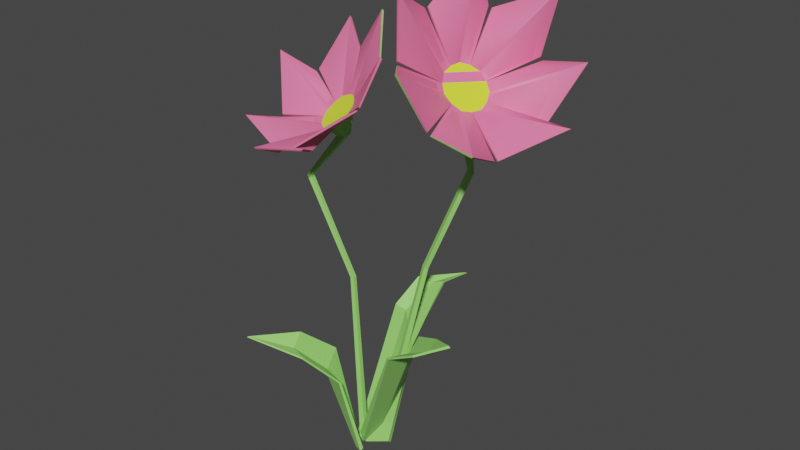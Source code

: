 # Source: FlowerPink.blend  (saved by Blender 3.1.7; exported with 4.5.12 LTS)
import bpy
from mathutils import Matrix  # noqa: F401  (used for matrix-valued properties, if any)

bpy.ops.wm.read_factory_settings(use_empty=True)
scene = bpy.context.scene
scene.name = 'Scene'

# ---- collections
col_collection = bpy.data.collections.new('Collection'); scene.collection.children.link(col_collection)

# ---- materials (node trees are filled in below, after node groups)
mat_material = bpy.data.materials.new('Material')
mat_material.alpha_threshold = 0.0
mat_material.use_transparent_shadow = False
mat_material.line_color = (0.0, 0.0, 0.0, 1.0)
mat_material_001 = bpy.data.materials.new('Material.001')
mat_material_001.use_transparent_shadow = False
mat_material_002 = bpy.data.materials.new('Material.002')
mat_material_002.use_transparent_shadow = False

# ---- material node trees
mat_material.use_nodes = True; mat_material.node_tree.nodes.clear()
_N = mat_material.node_tree.nodes; _L = mat_material.node_tree.links
n0 = _N.new('ShaderNodeOutputMaterial'); n0.name = 'Material Output'; n0.location = (300, 300)
n1 = _N.new('ShaderNodeBsdfPrincipled'); n1.name = 'Principled BSDF'; n1.location = (10, 300)
n1.distribution = 'GGX'
n1.subsurface_method = 'RANDOM_WALK_SKIN'
n1.inputs[0].default_value = (0.3418, 0.8, 0.1747, 1.0)
n1.inputs[2].default_value = 0.4
n1.inputs[3].default_value = 1.45
n1.inputs[27].default_value = (0.0, 0.0, 0.0, 1.0)
n1.inputs[28].default_value = 1.0
_L.new(n1.outputs[0], n0.inputs[0])
n0.is_active_output = True
mat_material_001.use_nodes = True; mat_material_001.node_tree.nodes.clear()
_N = mat_material_001.node_tree.nodes; _L = mat_material_001.node_tree.links
n0 = _N.new('ShaderNodeBsdfPrincipled'); n0.name = 'Principled BSDF'; n0.location = (10, 300)
n0.distribution = 'GGX'
n0.subsurface_method = 'RANDOM_WALK_SKIN'
n0.inputs[0].default_value = (0.7441, 1.0, 0.04449, 1.0)
n0.inputs[3].default_value = 1.45
n0.inputs[27].default_value = (0.0, 0.0, 0.0, 1.0)
n0.inputs[28].default_value = 1.0
n1 = _N.new('ShaderNodeOutputMaterial'); n1.name = 'Material Output'; n1.location = (300, 300)
_L.new(n0.outputs[0], n1.inputs[0])
n1.is_active_output = True
mat_material_002.use_nodes = True; mat_material_002.node_tree.nodes.clear()
_N = mat_material_002.node_tree.nodes; _L = mat_material_002.node_tree.links
n0 = _N.new('ShaderNodeOutputMaterial'); n0.name = 'Material Output'; n0.location = (300, 300)
n1 = _N.new('ShaderNodeBsdfPrincipled'); n1.name = 'Principled BSDF'; n1.location = (10, 300)
n1.distribution = 'GGX'
n1.subsurface_method = 'RANDOM_WALK_SKIN'
n1.inputs[0].default_value = (1.0, 0.1909, 0.3836, 1.0)
n1.inputs[3].default_value = 1.45
n1.inputs[27].default_value = (0.0, 0.0, 0.0, 1.0)
n1.inputs[28].default_value = 1.0
_L.new(n1.outputs[0], n0.inputs[0])
n0.is_active_output = True

# ---- world
world_world = bpy.data.worlds.new('World'); scene.world = world_world
world_world.use_nodes = True; world_world.node_tree.nodes.clear()
_N = world_world.node_tree.nodes; _L = world_world.node_tree.links
n0 = _N.new('ShaderNodeOutputWorld'); n0.name = 'World Output'; n0.location = (300, 300)
n1 = _N.new('ShaderNodeBackground'); n1.name = 'Background'; n1.location = (10, 300)
n1.inputs[0].default_value = (0.05088, 0.05088, 0.05088, 1.0)
_L.new(n1.outputs[0], n0.inputs[0])
n0.is_active_output = True
world_world.color = (0.05088, 0.05088, 0.05088)
world_world.use_sun_shadow = False
world_world.sun_shadow_jitter_overblur = 0.0

# ---- meshes
me_scene = bpy.data.meshes.new('Scene')
me_scene.from_pydata([(-0.2556, -0.5925, 1.705), (-0.1196, -0.3761, 1.519), (-6.304, 10.09, 7.131), (-6.181, 10.16, 7.03), (-1.585, -0.5925, 0.6791), (-1.439, -0.3761, 0.5003), (-1.035, -0.7694, 1.341), (-0.893, -0.5508, 1.157), (-2.696, 8.722, 5.18), (-1.061, 6.132, 3.036), (-0.9404, 6.199, 2.927), (-2.594, 8.777, 5.068), (-3.374, 7.256, 1.041), (-4.452, 9.558, 3.669), (-4.327, 9.625, 3.579), (-3.25, 7.328, 0.9424), (-3.93, 8.937, 4.729), (-2.738, 6.386, 2.472), (-4.062, 8.841, 4.818), (-2.861, 6.305, 2.566), (-0.7586, -0.4116, -2.191), (-1.164, -0.02701, -2.176), (9.495, 13.91, 3.398), (9.357, 14.04, 3.398), (-0.7586, -0.4116, 0.8243), (-1.164, -0.02701, 0.8175), (-0.5447, -0.6709, -0.7446), (-0.9631, -0.2782, -0.7446), (7.255, 12.78, 1.805), (4.885, 11.45, 0.7805), (4.758, 11.57, 0.7943), (7.119, 12.86, 1.832), (4.877, 11.45, 4.286), (7.237, 12.75, 4.462), (7.124, 12.86, 4.459), (4.759, 11.57, 4.293), (7.41, 12.52, 3.001), (5.088, 11.08, 2.346), (7.521, 12.36, 3.011), (5.218, 10.95, 2.348), (-2.164, -0.8949, -0.4477), (-2.094, -0.5682, -0.1066), (2.022, 11.67, -8.54), (2.045, 11.79, -8.407), (0.6035, -0.8949, -0.9348), (0.6539, -0.5682, -0.5902), (-0.7825, -0.9521, 0.1498), (-0.7215, -0.622, 0.4963), (-0.3457, 11.77, -5.537), (-1.123, 9.847, -3.744), (-1.082, 9.966, -3.607), (-0.3247, 11.87, -5.399), (1.304, 10.06, -3.924), (1.777, 11.88, -5.996), (1.743, 12.01, -5.859), (2.553, 8.859, -1.198), (0.7125, 11.57, -5.782), (-0.09265, 9.762, -3.631), (0.6927, 11.43, -5.888), (-0.06096, 9.5, -4.004), (-1.183, 27.29, 0.5693), (-1.25, 27.43, 0.6685), (-1.382, 26.45, 1.567), (-1.449, 26.58, 1.666), (-2.453, 25.72, 1.827), (-2.52, 25.85, 1.926), (-3.59, 25.65, 1.153), (-3.656, 25.78, 1.252), (-3.936, 26.3, 0.05335), (-4.002, 26.43, 0.1525), (-3.231, 27.17, -0.6443), (-3.297, 27.31, -0.5452), (-2.006, 27.62, -0.4147), (-2.072, 27.75, -0.3155), (2.327, 31.8, 1.743), (2.261, 31.94, 1.843), (-0.4989, 26.65, 7.015), (-0.5654, 26.79, 7.114), (-4.777, 25.23, 6.464), (-4.843, 25.36, 6.563), (-8.942, 25.54, 3.258), (-9.008, 25.67, 3.357), (-9.403, 29.18, -0.8704), (-9.47, 29.31, -0.7713), (-5.624, 31.64, -4.225), (-5.691, 31.77, -4.126), (-0.7253, 33.52, -2.012), (-0.7918, 33.65, -1.913), (-1.186, 26.89, 1.105), (-1.252, 27.02, 1.204), (-1.87, 26.04, 1.782), (-1.936, 26.17, 1.881), (-3.059, 25.61, 1.559), (-3.125, 25.74, 1.658), (-3.857, 25.93, 0.6044), (-3.923, 26.06, 0.7036), (-3.664, 26.75, -0.3635), (-3.73, 26.88, -0.2643), (-2.624, 27.46, -0.6156), (-2.691, 27.59, -0.5164), (-1.522, 27.52, 0.03803), (-1.588, 27.65, 0.1372), (1.373, 28.44, 3.097), (1.411, 28.6, 2.907), (1.369, 28.69, 2.97), (1.331, 28.53, 3.161), (-0.9418, 25.68, 5.236), (-0.7374, 25.82, 5.186), (-0.7798, 25.91, 5.25), (-0.9843, 25.77, 5.299), (-4.827, 24.34, 4.42), (-4.61, 24.36, 4.548), (-4.652, 24.44, 4.612), (-4.869, 24.43, 4.483), (-7.356, 25.43, 1.264), (-7.29, 25.31, 1.473), (-7.333, 25.39, 1.537), (-7.399, 25.52, 1.327), (-6.625, 28.13, -1.856), (-6.76, 27.97, -1.723), (-6.802, 28.05, -1.66), (-6.668, 28.22, -1.793), (-3.184, 30.41, -2.59), (-3.418, 30.32, -2.634), (-3.461, 30.41, -2.571), (-3.227, 30.49, -2.527), (0.3754, 30.54, -0.3856), (0.2183, 30.61, -0.5735), (0.1759, 30.69, -0.5102), (0.3329, 30.63, -0.3223), (-1.118, 0.07273, 0.6555), (-1.681, 14.17, 0.7721), (-0.8848, 0.09551, 0.3321), (-1.525, 14.18, 0.5548), (-0.5063, 0.1271, 0.4547), (-1.27, 14.2, 0.6372), (-0.5052, 0.1239, 0.8538), (-1.269, 14.2, 0.9054), (-0.8831, 0.09024, 0.9779), (-1.523, 14.18, 0.9888), (-4.227, 22.01, 1.996), (-4.25, 22.11, 2.177), (-3.801, 22.15, 2.029), (-3.8, 22.15, 2.323), (-4.078, 22.13, 2.414), (-2.289, 25.16, 0.2203), (-2.629, 25.13, 0.692), (-1.737, 25.21, 0.3991), (-1.736, 25.2, 0.9813), (-2.287, 25.15, 1.162), (-3.335, 26.87, -0.4523), (-3.883, 26.08, 0.4464), (-1.522, 27.42, 0.1441), (-1.451, 26.5, 1.592), (-2.795, 25.72, 1.699), (6.06, 30.33, -3.518), (6.211, 30.47, -3.474), (7.01, 29.18, -3.328), (7.161, 29.31, -3.284), (7.31, 28.4, -2.067), (7.46, 28.53, -2.022), (6.733, 28.59, -0.6831), (6.884, 28.72, -0.6386), (5.715, 29.61, -0.2197), (5.865, 29.74, -0.1752), (5.021, 30.68, -1.025), (5.171, 30.81, -0.9809), (5.175, 31.01, -2.493), (5.325, 31.14, -2.449), (9.861, 35.84, -6.717), (10.01, 35.97, -6.672), (12.48, 31.64, -6.163), (12.63, 31.77, -6.119), (12.79, 27.87, -4.108), (12.95, 28.0, -4.064), (11.15, 28.19, 4.001), (11.3, 28.32, 4.045), (6.682, 32.75, 5.681), (6.833, 32.88, 5.725), (4.469, 36.65, 2.818), (4.62, 36.78, 2.863), (5.385, 38.51, -4.013), (5.535, 38.64, -3.968), (6.565, 29.76, -3.54), (6.716, 29.89, -3.496), (7.238, 28.72, -2.759), (7.389, 28.85, -2.714), (7.089, 28.4, -1.334), (7.239, 28.53, -1.289), (6.23, 29.05, -0.3394), (6.38, 29.19, -0.2949), (5.308, 30.18, -0.5238), (5.458, 30.31, -0.4793), (5.017, 30.93, -1.748), (5.168, 31.06, -1.704), (5.577, 30.75, -3.091), (5.727, 30.88, -3.046), (8.703, 30.77, -6.898), (8.522, 31.0, -6.934), (8.618, 31.08, -6.905), (8.799, 30.86, -6.869), (10.84, 27.41, -4.244), (10.78, 27.56, -4.485), (10.88, 27.64, -4.457), (10.93, 27.49, -4.216), (10.27, 26.48, 0.4157), (10.38, 26.44, 0.1516), (10.47, 26.52, 0.18), (10.36, 26.56, 0.4441), (7.421, 28.68, 3.573), (7.615, 28.48, 3.485), (7.711, 28.57, 3.513), (7.517, 28.76, 3.601), (4.443, 32.36, 2.85), (4.576, 32.15, 3.004), (4.672, 32.23, 3.033), (4.539, 32.44, 2.879), (3.576, 34.74, -1.208), (3.546, 34.68, -0.928), (3.642, 34.76, -0.8995), (3.672, 34.82, -1.18), (5.472, 34.04, -5.546), (5.303, 34.16, -5.351), (5.399, 34.25, -5.322), (5.568, 34.12, -5.518), (0.08697, -0.005661, -0.2083), (3.445, 15.72, -1.348), (-0.3044, 0.07462, -0.4282), (3.182, 15.77, -1.496), (-0.223, 0.04525, -0.876), (3.237, 15.75, -1.797), (0.2186, -0.05319, -0.9328), (3.534, 15.69, -1.835), (0.4102, -0.08465, -0.5202), (3.662, 15.66, -1.558), (6.758, 24.25, -1.654), (7.045, 24.19, -1.492), (6.817, 24.23, -1.983), (6.796, 24.16, -2.037), (7.283, 24.13, -1.721), (5.378, 28.15, -1.956), (5.949, 28.03, -1.636), (5.497, 28.1, -2.61), (6.141, 27.96, -2.693), (6.421, 27.91, -2.091), (5.183, 30.3, -0.8964), (6.094, 29.27, -0.3072), (5.673, 30.61, -3.093), (7.062, 29.24, -3.262), (7.226, 28.47, -1.664)], [], [(2, 18, 8), (3, 16, 14), (3, 11, 16), (2, 13, 18), (22, 38, 28), (23, 36, 34), (23, 31, 36), (22, 33, 38), (42, 58, 48), (43, 56, 54), (43, 51, 56), (42, 53, 58), (8, 3, 2), (8, 11, 3), (12, 5, 4), (12, 15, 5), (6, 1, 0), (6, 7, 1), (4, 7, 6), (4, 5, 7), (19, 4, 6), (19, 12, 4), (17, 1, 7), (17, 10, 1), (15, 7, 5), (15, 17, 7), (9, 6, 0), (9, 19, 6), (8, 19, 9), (8, 18, 19), (14, 17, 15), (14, 16, 17), (16, 10, 17), (16, 11, 10), (18, 12, 19), (18, 13, 12), (2, 14, 13), (2, 3, 14), (13, 15, 12), (13, 14, 15), (0, 10, 9), (0, 1, 10), (9, 11, 8), (9, 10, 11), (28, 23, 22), (28, 31, 23), (32, 25, 24), (32, 35, 25), (26, 21, 20), (26, 27, 21), (39, 24, 26), (39, 32, 24), (37, 21, 27), (37, 30, 21), (35, 27, 25), (35, 37, 27), (29, 26, 20), (29, 39, 26), (24, 27, 26), (24, 25, 27), (28, 39, 29), (28, 38, 39), (34, 37, 35), (34, 36, 37), (36, 30, 37), (36, 31, 30), (38, 32, 39), (38, 33, 32), (22, 34, 33), (22, 23, 34), (33, 35, 32), (33, 34, 35), (20, 30, 29), (20, 21, 30), (29, 31, 28), (29, 30, 31), (48, 43, 42), (48, 51, 43), (52, 45, 44), (52, 55, 45), (46, 41, 40), (46, 47, 41), (59, 44, 46), (59, 52, 44), (57, 41, 47), (57, 50, 41), (55, 47, 45), (55, 57, 47), (49, 46, 40), (49, 59, 46), (44, 47, 46), (44, 45, 47), (48, 59, 49), (48, 58, 59), (54, 57, 55), (54, 56, 57), (56, 50, 57), (56, 51, 50), (58, 52, 59), (58, 53, 52), (42, 43, 54), (42, 54, 53), (53, 54, 55), (53, 55, 52), (40, 50, 49), (40, 41, 50), (49, 51, 48), (49, 50, 51), (102, 77, 76), (102, 105, 77), (76, 108, 107), (76, 77, 108), (106, 79, 78), (106, 109, 79), (78, 112, 111), (78, 79, 112), (110, 81, 80), (110, 113, 81), (80, 116, 115), (80, 81, 116), (114, 83, 82), (114, 117, 83), (82, 120, 119), (82, 83, 120), (118, 85, 84), (118, 121, 85), (84, 124, 123), (84, 85, 124), (122, 87, 86), (122, 125, 87), (86, 128, 127), (86, 87, 128), (89, 77, 105), (89, 63, 77), (126, 75, 74), (126, 129, 75), (62, 102, 76), (62, 88, 102), (98, 96, 70), (96, 98, 72), (96, 72, 100), (96, 100, 68), (68, 100, 60), (68, 60, 94), (94, 60, 88), (94, 88, 66), (66, 88, 62), (66, 62, 92), (92, 62, 64), (64, 62, 90), (97, 99, 71), (99, 97, 73), (73, 97, 101), (101, 97, 69), (101, 69, 61), (61, 69, 95), (61, 95, 89), (89, 95, 67), (89, 67, 63), (63, 67, 93), (63, 93, 65), (63, 65, 91), (61, 104, 75), (61, 89, 104), (90, 76, 107), (90, 62, 76), (64, 106, 78), (64, 90, 106), (91, 79, 109), (91, 65, 79), (63, 108, 77), (63, 91, 108), (92, 78, 111), (92, 64, 78), (66, 110, 80), (66, 92, 110), (93, 81, 113), (93, 67, 81), (65, 112, 79), (65, 93, 112), (94, 80, 115), (94, 66, 80), (68, 114, 82), (68, 94, 114), (95, 83, 117), (95, 69, 83), (67, 116, 81), (67, 95, 116), (96, 82, 119), (96, 68, 82), (70, 118, 84), (70, 96, 118), (97, 85, 121), (97, 71, 85), (69, 120, 83), (69, 97, 120), (98, 84, 123), (98, 70, 84), (72, 122, 86), (72, 98, 122), (99, 87, 125), (99, 73, 87), (71, 124, 85), (71, 99, 124), (100, 86, 127), (100, 72, 86), (60, 126, 74), (60, 100, 126), (101, 75, 129), (101, 61, 75), (73, 128, 87), (73, 101, 128), (74, 104, 103), (74, 75, 104), (120, 96, 119), (120, 97, 96), (118, 97, 121), (118, 96, 97), (99, 123, 124), (99, 98, 123), (93, 111, 112), (93, 92, 111), (101, 127, 128), (101, 100, 127), (104, 88, 103), (104, 89, 88), (108, 90, 107), (108, 91, 90), (117, 94, 95), (117, 114, 94), (98, 125, 122), (98, 99, 125), (110, 93, 113), (110, 92, 93), (116, 94, 115), (116, 95, 94), (100, 129, 126), (100, 101, 129), (105, 88, 89), (105, 102, 88), (109, 90, 91), (109, 106, 90), (88, 74, 103), (88, 60, 74), (130, 133, 132), (130, 131, 133), (132, 135, 134), (132, 133, 135), (135, 133, 140), (135, 140, 142), (134, 137, 136), (134, 135, 137), (136, 139, 138), (136, 137, 139), (139, 137, 143), (139, 143, 144), (144, 143, 148), (144, 148, 149), (138, 131, 130), (138, 139, 131), (134, 130, 132), (130, 134, 136), (130, 136, 138), (142, 140, 145), (142, 145, 147), (147, 145, 150), (147, 150, 152), (131, 139, 144), (131, 144, 141), (141, 144, 149), (141, 149, 146), (133, 131, 141), (133, 141, 140), (140, 141, 146), (140, 146, 145), (137, 142, 143), (137, 135, 142), (148, 152, 153), (148, 147, 152), (143, 147, 148), (143, 142, 147), (151, 152, 150), (152, 151, 153), (153, 151, 154), (145, 151, 150), (145, 146, 151), (149, 153, 154), (149, 148, 153), (146, 154, 151), (146, 149, 154), (197, 172, 171), (197, 200, 172), (171, 203, 202), (171, 172, 203), (201, 174, 173), (201, 204, 174), (173, 207, 206), (173, 174, 207), (205, 176, 175), (205, 208, 176), (175, 211, 210), (175, 176, 211), (209, 178, 177), (209, 212, 178), (177, 215, 214), (177, 178, 215), (213, 180, 179), (213, 216, 180), (179, 219, 218), (179, 180, 219), (217, 182, 181), (217, 220, 182), (181, 223, 222), (181, 182, 223), (184, 172, 200), (184, 158, 172), (221, 170, 169), (221, 224, 170), (157, 197, 171), (157, 183, 197), (187, 185, 159), (185, 187, 161), (185, 161, 189), (185, 189, 157), (157, 189, 163), (157, 163, 183), (183, 163, 191), (183, 191, 155), (155, 191, 165), (155, 165, 195), (195, 165, 193), (195, 193, 167), (186, 188, 160), (188, 186, 162), (162, 186, 190), (190, 186, 158), (190, 158, 164), (164, 158, 184), (164, 184, 192), (192, 184, 156), (192, 156, 166), (166, 156, 196), (166, 196, 194), (194, 196, 168), (156, 199, 170), (156, 184, 199), (185, 171, 202), (185, 157, 171), (159, 201, 173), (159, 185, 201), (186, 174, 204), (186, 160, 174), (158, 203, 172), (158, 186, 203), (187, 173, 206), (187, 159, 173), (161, 205, 175), (161, 187, 205), (188, 176, 208), (188, 162, 176), (160, 207, 174), (160, 188, 207), (189, 175, 210), (189, 161, 175), (163, 209, 177), (163, 189, 209), (190, 178, 212), (190, 164, 178), (162, 211, 176), (162, 190, 211), (191, 177, 214), (191, 163, 177), (165, 213, 179), (165, 191, 213), (192, 180, 216), (192, 166, 180), (164, 215, 178), (164, 192, 215), (193, 179, 218), (193, 165, 179), (167, 217, 181), (167, 193, 217), (194, 182, 220), (194, 168, 182), (166, 219, 180), (166, 194, 219), (195, 181, 222), (195, 167, 181), (155, 221, 169), (155, 195, 221), (196, 170, 224), (196, 156, 170), (168, 223, 182), (168, 196, 223), (169, 199, 198), (169, 170, 199), (215, 191, 214), (215, 192, 191), (213, 192, 216), (213, 191, 192), (194, 218, 219), (194, 193, 218), (188, 206, 207), (188, 187, 206), (196, 222, 223), (196, 195, 222), (199, 183, 198), (199, 184, 183), (203, 185, 202), (203, 186, 185), (212, 189, 190), (212, 209, 189), (193, 220, 217), (193, 194, 220), (205, 188, 208), (205, 187, 188), (211, 189, 210), (211, 190, 189), (195, 224, 221), (195, 196, 224), (200, 183, 184), (200, 197, 183), (204, 185, 186), (204, 201, 185), (183, 169, 198), (183, 155, 169), (225, 228, 227), (225, 226, 228), (227, 230, 229), (227, 228, 230), (230, 228, 235), (230, 235, 237), (229, 232, 231), (229, 230, 232), (231, 234, 233), (231, 232, 234), (234, 232, 238), (234, 238, 239), (239, 238, 243), (239, 243, 244), (233, 226, 225), (233, 234, 226), (233, 229, 231), (229, 233, 227), (227, 233, 225), (237, 235, 240), (237, 240, 242), (242, 240, 245), (242, 245, 247), (226, 234, 239), (226, 239, 236), (236, 239, 244), (236, 244, 241), (228, 226, 236), (228, 236, 235), (235, 236, 241), (235, 241, 240), (232, 237, 238), (232, 230, 237), (243, 247, 248), (243, 242, 247), (238, 242, 243), (238, 237, 242), (248, 246, 249), (246, 248, 247), (246, 247, 245), (240, 246, 245), (240, 241, 246), (244, 248, 249), (244, 243, 248), (241, 249, 246), (241, 244, 249)])
me_scene.polygons.foreach_set('use_smooth', [True] * 472)
me_scene.polygons.foreach_set('material_index', [0, 0, 0, 0, 0, 0, 0, 0, 0, 0, 0, 0, 0, 0, 0, 0, 0, 0, 0, 0, 0, 0, 0, 0, 0, 0, 0, 0, 0, 0, 0, 0, 0, 0, 0, 0, 0, 0, 0, 0, 0, 0, 0, 0, 0, 0, 0, 0, 0, 0, 0, 0, 0, 0, 0, 0, 0, 0, 0, 0, 0, 0, 0, 0, 0, 0, 0, 0, 0, 0, 0, 0, 0, 0, 0, 0, 0, 0, 0, 0, 0, 0, 0, 0, 0, 0, 0, 0, 0, 0, 0, 0, 0, 0, 0, 0, 0, 0, 0, 0, 0, 0, 0, 0, 0, 0, 0, 0, 2, 2, 0, 0, 2, 2, 0, 0, 0, 0, 0, 0, 0, 0, 2, 0, 0, 0, 2, 2, 0, 0, 0, 0, 2, 2, 0, 0, 2, 2, 0, 0, 0, 0, 0, 0, 0, 0, 0, 0, 0, 0, 1, 1, 1, 1, 1, 1, 1, 1, 1, 1, 1, 0, 2, 2, 2, 2, 2, 2, 2, 2, 2, 2, 2, 2, 2, 2, 2, 2, 2, 2, 2, 2, 2, 2, 2, 2, 2, 2, 2, 2, 2, 2, 2, 2, 2, 2, 2, 2, 2, 2, 2, 2, 2, 2, 2, 2, 2, 2, 2, 2, 2, 2, 2, 2, 2, 2, 0, 0, 2, 2, 0, 0, 2, 2, 2, 2, 0, 0, 2, 2, 0, 0, 2, 2, 0, 0, 0, 0, 2, 2, 2, 2, 2, 2, 0, 0, 0, 0, 0, 0, 0, 0, 0, 0, 0, 0, 0, 0, 0, 0, 0, 0, 0, 0, 0, 0, 0, 0, 0, 0, 0, 0, 0, 0, 0, 0, 0, 0, 0, 0, 0, 0, 0, 0, 0, 0, 0, 0, 0, 0, 2, 2, 2, 2, 2, 2, 2, 2, 2, 2, 0, 0, 0, 2, 0, 0, 2, 2, 2, 2, 2, 2, 0, 2, 2, 2, 0, 0, 2, 2, 0, 0, 0, 0, 0, 0, 0, 0, 0, 0, 0, 0, 1, 1, 1, 1, 1, 1, 1, 2, 2, 1, 1, 1, 2, 2, 2, 2, 2, 2, 2, 2, 2, 2, 2, 2, 2, 2, 2, 2, 2, 2, 2, 2, 2, 2, 2, 2, 2, 2, 2, 2, 2, 2, 2, 2, 2, 2, 2, 2, 2, 2, 2, 2, 2, 2, 2, 2, 2, 2, 2, 2, 2, 2, 2, 2, 0, 0, 2, 2, 2, 0, 2, 2, 2, 2, 2, 2, 2, 2, 2, 2, 2, 2, 2, 2, 2, 2, 2, 2, 0, 0, 2, 2, 2, 2, 0, 0, 0, 0, 0, 0, 0, 0, 0, 0, 0, 0, 0, 2, 0, 0, 0, 0, 0, 0, 0, 0, 3, 0, 0, 0, 0, 0, 0, 0, 0, 0, 0, 3, 3, 0, 0, 0, 0, 0, 0, 0, 0, 0, 0, 0])
_k = set([(0, 1), (0, 6), (0, 9), (1, 7), (1, 10), (2, 3), (2, 8), (2, 13), (2, 18), (3, 11), (3, 14), (3, 16), (4, 5), (4, 6), (4, 12), (5, 7), (5, 15), (6, 19), (7, 17), (8, 9), (8, 11), (8, 18), (9, 10), (9, 19), (10, 11), (10, 17), (11, 16), (12, 13), (12, 15), (12, 19), (13, 14), (13, 18), (14, 15), (14, 16), (15, 17), (16, 17), (18, 19), (20, 21), (20, 26), (20, 29), (21, 27), (21, 30), (22, 23), (22, 28), (22, 33), (22, 38), (23, 31), (23, 34), (23, 36), (24, 25), (24, 26), (24, 32), (25, 27), (25, 35), (26, 27), (26, 39), (27, 37), (28, 29), (28, 31), (28, 38), (29, 30), (29, 39), (30, 31), (30, 37), (31, 36), (32, 33), (32, 35), (32, 39), (33, 34), (33, 38), (34, 35), (34, 36), (35, 37), (36, 37), (38, 39), (40, 41), (40, 46), (40, 49), (41, 47), (41, 50), (42, 43), (42, 48), (42, 53), (42, 58), (43, 51), (43, 54), (43, 56), (44, 45), (44, 46), (44, 52), (45, 47), (45, 55), (46, 47), (46, 59), (47, 57), (48, 49), (48, 51), (48, 58), (49, 50), (49, 59), (50, 51), (50, 57), (51, 56), (52, 53), (52, 55), (52, 59), (53, 58), (54, 55), (54, 56), (55, 57), (56, 57), (58, 59), (60, 74), (60, 88), (60, 100), (61, 75), (61, 89), (61, 101), (62, 76), (62, 88), (62, 90), (63, 77), (63, 89), (63, 91), (64, 78), (64, 90), (64, 92), (65, 79), (65, 91), (65, 93), (66, 80), (66, 92), (66, 94), (67, 81), (67, 93), (67, 95), (68, 82), (68, 94), (68, 96), (69, 83), (69, 95), (69, 97), (70, 84), (70, 96), (70, 98), (71, 85), (71, 97), (71, 99), (72, 86), (72, 98), (72, 100), (73, 87), (73, 99), (73, 101), (74, 75), (74, 103), (74, 126), (75, 104), (75, 129), (76, 77), (76, 102), (76, 107), (77, 105), (77, 108), (78, 79), (78, 106), (78, 111), (79, 109), (79, 112), (80, 81), (80, 110), (80, 115), (81, 113), (81, 116), (82, 83), (82, 114), (82, 119), (83, 117), (83, 120), (84, 85), (84, 118), (84, 123), (85, 121), (85, 124), (86, 87), (86, 122), (86, 127), (87, 125), (87, 128), (88, 89), (88, 102), (88, 103), (89, 104), (89, 105), (90, 91), (90, 106), (90, 107), (91, 108), (91, 109), (92, 93), (92, 110), (92, 111), (93, 112), (93, 113), (94, 95), (94, 114), (94, 115), (95, 116), (95, 117), (96, 97), (96, 118), (96, 119), (97, 120), (97, 121), (98, 99), (98, 122), (98, 123), (99, 124), (99, 125), (100, 101), (100, 126), (100, 127), (101, 128), (101, 129), (102, 105), (103, 104), (106, 109), (107, 108), (110, 113), (111, 112), (114, 117), (115, 116), (118, 121), (119, 120), (122, 125), (123, 124), (126, 129), (127, 128), (130, 131), (130, 132), (130, 138), (131, 133), (131, 139), (131, 141), (132, 133), (132, 134), (133, 140), (134, 135), (134, 136), (135, 137), (135, 142), (136, 137), (136, 138), (137, 143), (138, 139), (139, 144), (140, 142), (140, 145), (141, 146), (142, 143), (142, 147), (143, 148), (144, 149), (145, 146), (145, 150), (146, 149), (146, 151), (147, 148), (147, 152), (148, 149), (148, 153), (149, 154), (150, 151), (150, 152), (151, 154), (152, 153), (153, 154), (155, 169), (155, 183), (155, 195), (156, 170), (156, 184), (156, 196), (157, 171), (157, 183), (157, 185), (158, 172), (158, 184), (158, 186), (159, 173), (159, 185), (159, 187), (160, 174), (160, 186), (160, 188), (161, 175), (161, 187), (161, 189), (162, 176), (162, 188), (162, 190), (163, 177), (163, 189), (163, 191), (164, 178), (164, 190), (164, 192), (165, 179), (165, 191), (165, 193), (166, 180), (166, 192), (166, 194), (167, 181), (167, 193), (167, 195), (168, 182), (168, 194), (168, 196), (169, 170), (169, 198), (169, 221), (170, 199), (170, 224), (171, 172), (171, 197), (171, 202), (172, 200), (172, 203), (173, 174), (173, 201), (173, 206), (174, 204), (174, 207), (175, 176), (175, 205), (175, 210), (176, 208), (176, 211), (177, 178), (177, 209), (177, 214), (178, 212), (178, 215), (179, 180), (179, 213), (179, 218), (180, 216), (180, 219), (181, 182), (181, 217), (181, 222), (182, 220), (182, 223), (183, 184), (183, 197), (183, 198), (184, 199), (184, 200), (185, 186), (185, 201), (185, 202), (186, 203), (186, 204), (187, 188), (187, 205), (187, 206), (188, 207), (188, 208), (189, 190), (189, 209), (189, 210), (190, 211), (190, 212), (191, 192), (191, 213), (191, 214), (192, 215), (192, 216), (193, 194), (193, 217), (193, 218), (194, 219), (194, 220), (195, 196), (195, 221), (195, 222), (196, 223), (196, 224), (197, 200), (198, 199), (201, 204), (202, 203), (205, 208), (206, 207), (209, 212), (210, 211), (213, 216), (214, 215), (217, 220), (218, 219), (221, 224), (222, 223), (225, 226), (225, 227), (225, 233), (226, 228), (226, 234), (226, 236), (227, 228), (227, 229), (228, 235), (229, 230), (229, 231), (230, 232), (230, 237), (231, 232), (231, 233), (232, 238), (233, 234), (234, 239), (235, 237), (235, 240), (236, 241), (237, 238), (237, 242), (238, 243), (239, 244), (240, 241), (240, 245), (241, 244), (241, 246), (242, 243), (242, 247), (243, 244), (243, 248), (244, 249), (245, 246), (245, 247), (246, 249), (247, 248), (248, 249)])
me_scene.attributes.new('sharp_edge', 'BOOLEAN', 'EDGE').data.foreach_set('value', [ (min(e.vertices), max(e.vertices)) in _k for e in me_scene.edges])
_uv = me_scene.uv_layers.new(name='UVSet0')
_uv.uv.foreach_set('vector', [0.2256, 0.8614, 0.2279, 0.8613, 0.229, 0.8617, 0.2257, 0.8615, 0.2279, 0.8614, 0.2274, 0.8618, 0.2257, 0.8615, 0.2291, 0.8618, 0.2279, 0.8614, 0.2256, 0.8614, 0.2273, 0.8617, 0.2279, 0.8613, 0.2406, 0.865, 0.2377, 0.8627, 0.2373, 0.8633, 0.2404, 0.8652, 0.2376, 0.863, 0.2371, 0.8635, 0.2404, 0.8652, 0.2371, 0.8635, 0.2376, 0.863, 0.2406, 0.865, 0.2373, 0.8633, 0.2377, 0.8627, 0.2338, 0.8637, 0.2321, 0.8634, 0.2308, 0.8638, 0.2338, 0.8638, 0.2321, 0.8635, 0.2334, 0.8641, 0.2338, 0.8638, 0.2308, 0.8639, 0.2321, 0.8635, 0.2338, 0.8637, 0.2335, 0.8639, 0.2321, 0.8634, 0.229, 0.8617, 0.2257, 0.8615, 0.2256, 0.8614, 0.229, 0.8617, 0.2291, 0.8618, 0.2257, 0.8615, 0.229, 0.8603, 0.2311, 0.8574, 0.2311, 0.8573, 0.229, 0.8603, 0.2291, 0.8604, 0.2311, 0.8574, 0.2313, 0.8572, 0.2318, 0.8574, 0.2317, 0.8573, 0.2313, 0.8572, 0.2314, 0.8573, 0.2318, 0.8574, 0.2311, 0.8573, 0.2314, 0.8573, 0.2313, 0.8572, 0.2311, 0.8573, 0.2311, 0.8574, 0.2314, 0.8573, 0.2298, 0.8598, 0.2311, 0.8573, 0.2313, 0.8572, 0.2298, 0.8598, 0.229, 0.8603, 0.2311, 0.8573, 0.2299, 0.8599, 0.2318, 0.8574, 0.2314, 0.8573, 0.2299, 0.8599, 0.2314, 0.8604, 0.2318, 0.8574, 0.2291, 0.8604, 0.2314, 0.8573, 0.2311, 0.8574, 0.2291, 0.8604, 0.2299, 0.8599, 0.2314, 0.8573, 0.2313, 0.8603, 0.2313, 0.8572, 0.2317, 0.8573, 0.2313, 0.8603, 0.2298, 0.8598, 0.2313, 0.8572, 0.229, 0.8617, 0.2298, 0.8598, 0.2313, 0.8603, 0.229, 0.8617, 0.2279, 0.8613, 0.2298, 0.8598, 0.2274, 0.8618, 0.2299, 0.8599, 0.2291, 0.8604, 0.2274, 0.8618, 0.2279, 0.8614, 0.2299, 0.8599, 0.2279, 0.8614, 0.2314, 0.8604, 0.2299, 0.8599, 0.2279, 0.8614, 0.2291, 0.8618, 0.2314, 0.8604, 0.2279, 0.8613, 0.229, 0.8603, 0.2298, 0.8598, 0.2279, 0.8613, 0.2273, 0.8617, 0.229, 0.8603, 0.2256, 0.8614, 0.2274, 0.8618, 0.2273, 0.8617, 0.2256, 0.8614, 0.2257, 0.8615, 0.2274, 0.8618, 0.2273, 0.8617, 0.2291, 0.8604, 0.229, 0.8603, 0.2273, 0.8617, 0.2274, 0.8618, 0.2291, 0.8604, 0.2317, 0.8573, 0.2314, 0.8604, 0.2313, 0.8603, 0.2317, 0.8573, 0.2318, 0.8574, 0.2314, 0.8604, 0.2313, 0.8603, 0.2291, 0.8618, 0.229, 0.8617, 0.2313, 0.8603, 0.2314, 0.8604, 0.2291, 0.8618, 0.2373, 0.8633, 0.2404, 0.8652, 0.2406, 0.865, 0.2373, 0.8633, 0.2371, 0.8635, 0.2404, 0.8652, 0.2339, 0.8614, 0.2313, 0.8576, 0.2315, 0.8574, 0.2339, 0.8614, 0.2337, 0.8616, 0.2313, 0.8576, 0.2316, 0.8573, 0.2313, 0.8576, 0.2315, 0.8574, 0.2316, 0.8573, 0.2314, 0.8574, 0.2313, 0.8576, 0.2344, 0.8607, 0.2315, 0.8574, 0.2316, 0.8573, 0.2344, 0.8607, 0.2339, 0.8614, 0.2315, 0.8574, 0.2342, 0.8609, 0.2313, 0.8576, 0.2314, 0.8574, 0.2342, 0.8609, 0.2337, 0.8616, 0.2313, 0.8576, 0.2337, 0.8616, 0.2314, 0.8574, 0.2313, 0.8576, 0.2337, 0.8616, 0.2342, 0.8609, 0.2314, 0.8574, 0.2339, 0.8614, 0.2316, 0.8573, 0.2315, 0.8574, 0.2339, 0.8614, 0.2344, 0.8607, 0.2316, 0.8573, 0.2315, 0.8574, 0.2314, 0.8574, 0.2316, 0.8573, 0.2315, 0.8574, 0.2313, 0.8576, 0.2314, 0.8574, 0.2373, 0.8633, 0.2344, 0.8607, 0.2339, 0.8614, 0.2373, 0.8633, 0.2377, 0.8627, 0.2344, 0.8607, 0.2371, 0.8635, 0.2342, 0.8609, 0.2337, 0.8616, 0.2371, 0.8635, 0.2376, 0.863, 0.2342, 0.8609, 0.2376, 0.863, 0.2337, 0.8616, 0.2342, 0.8609, 0.2376, 0.863, 0.2371, 0.8635, 0.2337, 0.8616, 0.2377, 0.8627, 0.2339, 0.8614, 0.2344, 0.8607, 0.2377, 0.8627, 0.2373, 0.8633, 0.2339, 0.8614, 0.2406, 0.865, 0.2371, 0.8635, 0.2373, 0.8633, 0.2406, 0.865, 0.2404, 0.8652, 0.2371, 0.8635, 0.2373, 0.8633, 0.2337, 0.8616, 0.2339, 0.8614, 0.2373, 0.8633, 0.2371, 0.8635, 0.2337, 0.8616, 0.2315, 0.8574, 0.2337, 0.8616, 0.2339, 0.8614, 0.2315, 0.8574, 0.2313, 0.8576, 0.2337, 0.8616, 0.2339, 0.8614, 0.2371, 0.8635, 0.2373, 0.8633, 0.2339, 0.8614, 0.2337, 0.8616, 0.2371, 0.8635, 0.2308, 0.8638, 0.2338, 0.8638, 0.2338, 0.8637, 0.2308, 0.8638, 0.2308, 0.8639, 0.2338, 0.8638, 0.2329, 0.8616, 0.2321, 0.8573, 0.2321, 0.8571, 0.2329, 0.8616, 0.2329, 0.8618, 0.2321, 0.8573, 0.2314, 0.8571, 0.2308, 0.8573, 0.2308, 0.8571, 0.2314, 0.8571, 0.2315, 0.8573, 0.2308, 0.8573, 0.2312, 0.861, 0.2321, 0.8571, 0.2314, 0.8571, 0.2312, 0.861, 0.2329, 0.8616, 0.2321, 0.8571, 0.2312, 0.8611, 0.2308, 0.8573, 0.2315, 0.8573, 0.2312, 0.8611, 0.2302, 0.8618, 0.2308, 0.8573, 0.2329, 0.8618, 0.2315, 0.8573, 0.2321, 0.8573, 0.2329, 0.8618, 0.2312, 0.8611, 0.2315, 0.8573, 0.2302, 0.8617, 0.2314, 0.8571, 0.2308, 0.8571, 0.2302, 0.8617, 0.2312, 0.861, 0.2314, 0.8571, 0.2321, 0.8571, 0.2315, 0.8573, 0.2314, 0.8571, 0.2321, 0.8571, 0.2321, 0.8573, 0.2315, 0.8573, 0.2308, 0.8638, 0.2312, 0.861, 0.2302, 0.8617, 0.2308, 0.8638, 0.2321, 0.8634, 0.2312, 0.861, 0.2334, 0.8641, 0.2312, 0.8611, 0.2329, 0.8618, 0.2334, 0.8641, 0.2321, 0.8635, 0.2312, 0.8611, 0.2321, 0.8635, 0.2302, 0.8618, 0.2312, 0.8611, 0.2321, 0.8635, 0.2308, 0.8639, 0.2302, 0.8618, 0.2321, 0.8634, 0.2329, 0.8616, 0.2312, 0.861, 0.2321, 0.8634, 0.2335, 0.8639, 0.2329, 0.8616, 0.2338, 0.8637, 0.2338, 0.8638, 0.2334, 0.8641, 0.2338, 0.8637, 0.2334, 0.8641, 0.2335, 0.8639, 0.2335, 0.8639, 0.2334, 0.8641, 0.2329, 0.8618, 0.2335, 0.8639, 0.2329, 0.8618, 0.2329, 0.8616, 0.2308, 0.8571, 0.2302, 0.8618, 0.2302, 0.8617, 0.2308, 0.8571, 0.2308, 0.8573, 0.2302, 0.8618, 0.2302, 0.8617, 0.2308, 0.8639, 0.2308, 0.8638, 0.2302, 0.8617, 0.2302, 0.8618, 0.2308, 0.8639, 0.1469, 0.7959, 0.1486, 0.7916, 0.1487, 0.7914, 0.1469, 0.7959, 0.1469, 0.796, 0.1486, 0.7916, 0.1487, 0.7914, 0.1428, 0.7911, 0.1428, 0.791, 0.1487, 0.7914, 0.1486, 0.7916, 0.1428, 0.7911, 0.1425, 0.7908, 0.139, 0.786, 0.1391, 0.7858, 0.1425, 0.7908, 0.1424, 0.7909, 0.139, 0.786, 0.1391, 0.7858, 0.1365, 0.7898, 0.1366, 0.7897, 0.1391, 0.7858, 0.139, 0.786, 0.1365, 0.7898, 0.1362, 0.7898, 0.1308, 0.7884, 0.1309, 0.7882, 0.1362, 0.7898, 0.1362, 0.7899, 0.1308, 0.7884, 0.1309, 0.7882, 0.1331, 0.7933, 0.1331, 0.7932, 0.1309, 0.7882, 0.1308, 0.7884, 0.1331, 0.7933, 0.1331, 0.7935, 0.1298, 0.7962, 0.1299, 0.796, 0.1331, 0.7935, 0.133, 0.7936, 0.1298, 0.7962, 0.1299, 0.796, 0.1348, 0.7987, 0.1348, 0.7986, 0.1299, 0.796, 0.1298, 0.7962, 0.1348, 0.7987, 0.1351, 0.7988, 0.136, 0.8036, 0.1361, 0.8034, 0.1351, 0.7988, 0.135, 0.799, 0.136, 0.8036, 0.1361, 0.8034, 0.1402, 0.8022, 0.1403, 0.8021, 0.1361, 0.8034, 0.136, 0.8036, 0.1402, 0.8022, 0.1406, 0.8022, 0.1453, 0.8059, 0.1454, 0.8057, 0.1406, 0.8022, 0.1406, 0.8023, 0.1453, 0.8059, 0.1454, 0.8057, 0.1457, 0.8013, 0.1457, 0.8012, 0.1454, 0.8057, 0.1453, 0.8059, 0.1457, 0.8013, 0.1426, 0.7949, 0.1486, 0.7916, 0.1469, 0.796, 0.1426, 0.7949, 0.1422, 0.794, 0.1486, 0.7916, 0.1459, 0.801, 0.1513, 0.8008, 0.1514, 0.8006, 0.1459, 0.801, 0.1459, 0.8011, 0.1513, 0.8008, 0.1423, 0.7939, 0.1469, 0.7959, 0.1487, 0.7914, 0.1423, 0.7939, 0.1427, 0.7947, 0.1469, 0.7959, 0.1408, 0.7966, 0.1391, 0.7956, 0.1399, 0.7963, 0.1391, 0.7956, 0.1408, 0.7966, 0.1418, 0.7967, 0.1391, 0.7956, 0.1418, 0.7967, 0.1424, 0.7962, 0.1391, 0.7956, 0.1424, 0.7962, 0.1386, 0.7947, 0.1386, 0.7947, 0.1424, 0.7962, 0.1429, 0.7956, 0.1386, 0.7947, 0.1429, 0.7956, 0.1386, 0.7939, 0.1386, 0.7939, 0.1429, 0.7956, 0.1427, 0.7947, 0.1386, 0.7939, 0.1427, 0.7947, 0.1389, 0.7932, 0.1389, 0.7932, 0.1427, 0.7947, 0.1423, 0.7939, 0.1389, 0.7932, 0.1423, 0.7939, 0.1396, 0.7929, 0.1396, 0.7929, 0.1423, 0.7939, 0.1405, 0.7928, 0.1405, 0.7928, 0.1423, 0.7939, 0.1415, 0.7932, 0.2003, 0.7663, 0.202, 0.7673, 0.201, 0.767, 0.202, 0.7673, 0.2003, 0.7663, 0.2029, 0.7674, 0.2029, 0.7674, 0.2003, 0.7663, 0.2036, 0.767, 0.2036, 0.767, 0.2003, 0.7663, 0.1997, 0.7655, 0.2036, 0.767, 0.1997, 0.7655, 0.204, 0.7663, 0.204, 0.7663, 0.1997, 0.7655, 0.1997, 0.7646, 0.204, 0.7663, 0.1997, 0.7646, 0.2039, 0.7655, 0.2039, 0.7655, 0.1997, 0.7646, 0.2, 0.7639, 0.2039, 0.7655, 0.2, 0.7639, 0.2034, 0.7646, 0.2034, 0.7646, 0.2, 0.7639, 0.2007, 0.7636, 0.2034, 0.7646, 0.2007, 0.7636, 0.2017, 0.7635, 0.2034, 0.7646, 0.2017, 0.7635, 0.2026, 0.7639, 0.1428, 0.7958, 0.147, 0.7964, 0.1513, 0.8008, 0.1428, 0.7958, 0.1426, 0.7949, 0.147, 0.7964, 0.1415, 0.7932, 0.1487, 0.7914, 0.1428, 0.791, 0.1415, 0.7932, 0.1423, 0.7939, 0.1487, 0.7914, 0.1405, 0.7928, 0.1425, 0.7908, 0.1391, 0.7858, 0.1405, 0.7928, 0.1415, 0.7932, 0.1425, 0.7908, 0.1414, 0.7934, 0.139, 0.786, 0.1424, 0.7909, 0.1414, 0.7934, 0.1404, 0.793, 0.139, 0.786, 0.1422, 0.794, 0.1428, 0.7911, 0.1486, 0.7916, 0.1422, 0.794, 0.1414, 0.7934, 0.1428, 0.7911, 0.1396, 0.7929, 0.1391, 0.7858, 0.1366, 0.7897, 0.1396, 0.7929, 0.1405, 0.7928, 0.1391, 0.7858, 0.1389, 0.7932, 0.1362, 0.7898, 0.1309, 0.7882, 0.1389, 0.7932, 0.1396, 0.7929, 0.1362, 0.7898, 0.1395, 0.793, 0.1308, 0.7884, 0.1362, 0.7899, 0.1395, 0.793, 0.1388, 0.7934, 0.1308, 0.7884, 0.1404, 0.793, 0.1365, 0.7898, 0.139, 0.786, 0.1404, 0.793, 0.1395, 0.793, 0.1365, 0.7898, 0.1386, 0.7939, 0.1309, 0.7882, 0.1331, 0.7932, 0.1386, 0.7939, 0.1389, 0.7932, 0.1309, 0.7882, 0.1386, 0.7947, 0.1331, 0.7935, 0.1299, 0.796, 0.1386, 0.7947, 0.1386, 0.7939, 0.1331, 0.7935, 0.1385, 0.7941, 0.1298, 0.7962, 0.133, 0.7936, 0.1385, 0.7941, 0.1385, 0.7949, 0.1298, 0.7962, 0.1388, 0.7934, 0.1331, 0.7933, 0.1308, 0.7884, 0.1388, 0.7934, 0.1385, 0.7941, 0.1331, 0.7933, 0.1391, 0.7956, 0.1299, 0.796, 0.1348, 0.7986, 0.1391, 0.7956, 0.1386, 0.7947, 0.1299, 0.796, 0.1399, 0.7963, 0.1351, 0.7988, 0.1361, 0.8034, 0.1399, 0.7963, 0.1391, 0.7956, 0.1351, 0.7988, 0.139, 0.7958, 0.136, 0.8036, 0.135, 0.799, 0.139, 0.7958, 0.1398, 0.7965, 0.136, 0.8036, 0.1385, 0.7949, 0.1348, 0.7987, 0.1298, 0.7962, 0.1385, 0.7949, 0.139, 0.7958, 0.1348, 0.7987, 0.1408, 0.7966, 0.1361, 0.8034, 0.1403, 0.8021, 0.1408, 0.7966, 0.1399, 0.7963, 0.1361, 0.8034, 0.1418, 0.7967, 0.1406, 0.8022, 0.1454, 0.8057, 0.1418, 0.7967, 0.1408, 0.7966, 0.1406, 0.8022, 0.1407, 0.7968, 0.1453, 0.8059, 0.1406, 0.8023, 0.1407, 0.7968, 0.1417, 0.7969, 0.1453, 0.8059, 0.1398, 0.7965, 0.1402, 0.8022, 0.136, 0.8036, 0.1398, 0.7965, 0.1407, 0.7968, 0.1402, 0.8022, 0.1424, 0.7962, 0.1454, 0.8057, 0.1457, 0.8012, 0.1424, 0.7962, 0.1418, 0.7967, 0.1454, 0.8057, 0.1429, 0.7956, 0.1459, 0.801, 0.1514, 0.8006, 0.1429, 0.7956, 0.1424, 0.7962, 0.1459, 0.801, 0.1423, 0.7964, 0.1513, 0.8008, 0.1459, 0.8011, 0.1423, 0.7964, 0.1428, 0.7958, 0.1513, 0.8008, 0.1417, 0.7969, 0.1457, 0.8013, 0.1453, 0.8059, 0.1417, 0.7969, 0.1423, 0.7964, 0.1457, 0.8013, 0.1514, 0.8006, 0.147, 0.7964, 0.147, 0.7963, 0.1514, 0.8006, 0.1513, 0.8008, 0.147, 0.7964, 0.1348, 0.7987, 0.1391, 0.7956, 0.1348, 0.7986, 0.1348, 0.7987, 0.139, 0.7958, 0.1391, 0.7956, 0.1351, 0.7988, 0.139, 0.7958, 0.135, 0.799, 0.1351, 0.7988, 0.1391, 0.7956, 0.139, 0.7958, 0.1407, 0.7968, 0.1403, 0.8021, 0.1402, 0.8022, 0.1407, 0.7968, 0.1408, 0.7966, 0.1403, 0.8021, 0.1395, 0.793, 0.1366, 0.7897, 0.1365, 0.7898, 0.1395, 0.793, 0.1396, 0.7929, 0.1366, 0.7897, 0.1423, 0.7964, 0.1457, 0.8012, 0.1457, 0.8013, 0.1423, 0.7964, 0.1424, 0.7962, 0.1457, 0.8012, 0.147, 0.7964, 0.1427, 0.7947, 0.147, 0.7963, 0.147, 0.7964, 0.1426, 0.7949, 0.1427, 0.7947, 0.1428, 0.7911, 0.1415, 0.7932, 0.1428, 0.791, 0.1428, 0.7911, 0.1414, 0.7934, 0.1415, 0.7932, 0.133, 0.7936, 0.1386, 0.7939, 0.1385, 0.7941, 0.133, 0.7936, 0.1331, 0.7935, 0.1386, 0.7939, 0.1408, 0.7966, 0.1406, 0.8023, 0.1406, 0.8022, 0.1408, 0.7966, 0.1407, 0.7968, 0.1406, 0.8023, 0.1362, 0.7898, 0.1395, 0.793, 0.1362, 0.7899, 0.1362, 0.7898, 0.1396, 0.7929, 0.1395, 0.793, 0.1331, 0.7933, 0.1386, 0.7939, 0.1331, 0.7932, 0.1331, 0.7933, 0.1385, 0.7941, 0.1386, 0.7939, 0.1424, 0.7962, 0.1459, 0.8011, 0.1459, 0.801, 0.1424, 0.7962, 0.1423, 0.7964, 0.1459, 0.8011, 0.1469, 0.796, 0.1427, 0.7947, 0.1426, 0.7949, 0.1469, 0.796, 0.1469, 0.7959, 0.1427, 0.7947, 0.1424, 0.7909, 0.1415, 0.7932, 0.1414, 0.7934, 0.1424, 0.7909, 0.1425, 0.7908, 0.1415, 0.7932, 0.1427, 0.7947, 0.1514, 0.8006, 0.147, 0.7963, 0.1427, 0.7947, 0.1429, 0.7956, 0.1514, 0.8006, 0.1385, 0.819, 0.1391, 0.827, 0.1387, 0.8191, 0.1385, 0.819, 0.139, 0.827, 0.1391, 0.827, 0.1387, 0.8191, 0.1393, 0.827, 0.1389, 0.8191, 0.1387, 0.8191, 0.1391, 0.827, 0.1393, 0.827, 0.1393, 0.827, 0.1391, 0.827, 0.1391, 0.8325, 0.1393, 0.827, 0.1391, 0.8325, 0.1393, 0.8325, 0.1389, 0.8191, 0.1393, 0.8269, 0.1389, 0.8189, 0.1389, 0.8191, 0.1393, 0.827, 0.1393, 0.8269, 0.1389, 0.8189, 0.1391, 0.8269, 0.1387, 0.8189, 0.1389, 0.8189, 0.1393, 0.8269, 0.1391, 0.8269, 0.1391, 0.8269, 0.1393, 0.8269, 0.1393, 0.8324, 0.1391, 0.8269, 0.1393, 0.8324, 0.1391, 0.8324, 0.1391, 0.8324, 0.1393, 0.8324, 0.1397, 0.8347, 0.1391, 0.8324, 0.1397, 0.8347, 0.1392, 0.8346, 0.1387, 0.8189, 0.139, 0.827, 0.1385, 0.819, 0.1387, 0.8189, 0.1391, 0.8269, 0.139, 0.827, 0.1389, 0.8191, 0.1385, 0.819, 0.1387, 0.8191, 0.1385, 0.819, 0.1389, 0.8191, 0.1389, 0.8189, 0.1385, 0.819, 0.1389, 0.8189, 0.1387, 0.8189, 0.1393, 0.8325, 0.1391, 0.8325, 0.1393, 0.8349, 0.1393, 0.8325, 0.1393, 0.8349, 0.1397, 0.8348, 0.1397, 0.8348, 0.1393, 0.8349, 0.1387, 0.8364, 0.1397, 0.8348, 0.1387, 0.8364, 0.1401, 0.8366, 0.139, 0.827, 0.1391, 0.8269, 0.1391, 0.8324, 0.139, 0.827, 0.1391, 0.8324, 0.139, 0.8324, 0.139, 0.8324, 0.1391, 0.8324, 0.1392, 0.8346, 0.139, 0.8324, 0.1392, 0.8346, 0.139, 0.8348, 0.1391, 0.827, 0.139, 0.827, 0.139, 0.8324, 0.1391, 0.827, 0.139, 0.8324, 0.1391, 0.8325, 0.1391, 0.8325, 0.139, 0.8324, 0.139, 0.8348, 0.1391, 0.8325, 0.139, 0.8348, 0.1393, 0.8349, 0.1393, 0.8269, 0.1393, 0.8325, 0.1393, 0.8324, 0.1393, 0.8269, 0.1393, 0.827, 0.1393, 0.8325, 0.1397, 0.8347, 0.1401, 0.8366, 0.14, 0.8355, 0.1397, 0.8347, 0.1397, 0.8348, 0.1401, 0.8366, 0.1393, 0.8324, 0.1397, 0.8348, 0.1397, 0.8347, 0.1393, 0.8324, 0.1393, 0.8325, 0.1397, 0.8348, 0.1381, 0.8357, 0.1401, 0.8366, 0.1387, 0.8364, 0.1401, 0.8366, 0.1381, 0.8357, 0.14, 0.8355, 0.14, 0.8355, 0.1381, 0.8357, 0.1388, 0.835, 0.1393, 0.8349, 0.1381, 0.8357, 0.1387, 0.8364, 0.1393, 0.8349, 0.139, 0.8348, 0.1381, 0.8357, 0.1392, 0.8346, 0.14, 0.8355, 0.1388, 0.835, 0.1392, 0.8346, 0.1397, 0.8347, 0.14, 0.8355, 0.139, 0.8348, 0.1388, 0.835, 0.1381, 0.8357, 0.139, 0.8348, 0.1392, 0.8346, 0.1388, 0.835, 0.1469, 0.7959, 0.1486, 0.7916, 0.1487, 0.7914, 0.1469, 0.7959, 0.1469, 0.796, 0.1486, 0.7916, 0.1487, 0.7914, 0.1428, 0.7911, 0.1428, 0.791, 0.1487, 0.7914, 0.1486, 0.7916, 0.1428, 0.7911, 0.1425, 0.7908, 0.139, 0.786, 0.1391, 0.7858, 0.1425, 0.7908, 0.1424, 0.7909, 0.139, 0.786, 0.1391, 0.7858, 0.1365, 0.7898, 0.1366, 0.7897, 0.1391, 0.7858, 0.139, 0.786, 0.1365, 0.7898, 0.1362, 0.7898, 0.1308, 0.7884, 0.1309, 0.7882, 0.1362, 0.7898, 0.1362, 0.7899, 0.1308, 0.7884, 0.1309, 0.7882, 0.1331, 0.7933, 0.1331, 0.7932, 0.1309, 0.7882, 0.1308, 0.7884, 0.1331, 0.7933, 0.1331, 0.7935, 0.1298, 0.7962, 0.1299, 0.796, 0.1331, 0.7935, 0.133, 0.7936, 0.1298, 0.7962, 0.1299, 0.796, 0.1348, 0.7987, 0.1348, 0.7986, 0.1299, 0.796, 0.1298, 0.7962, 0.1348, 0.7987, 0.1351, 0.7988, 0.136, 0.8036, 0.1361, 0.8034, 0.1351, 0.7988, 0.135, 0.799, 0.136, 0.8036, 0.1361, 0.8034, 0.1402, 0.8022, 0.1403, 0.8021, 0.1361, 0.8034, 0.136, 0.8036, 0.1402, 0.8022, 0.1406, 0.8022, 0.1453, 0.8059, 0.1454, 0.8057, 0.1406, 0.8022, 0.1406, 0.8023, 0.1453, 0.8059, 0.1454, 0.8057, 0.1457, 0.8013, 0.1457, 0.8012, 0.1454, 0.8057, 0.1453, 0.8059, 0.1457, 0.8013, 0.1426, 0.7949, 0.1486, 0.7916, 0.1469, 0.796, 0.1426, 0.7949, 0.1422, 0.794, 0.1486, 0.7916, 0.1459, 0.801, 0.1513, 0.8008, 0.1514, 0.8006, 0.1459, 0.801, 0.1459, 0.8011, 0.1513, 0.8008, 0.1423, 0.7939, 0.1469, 0.7959, 0.1487, 0.7914, 0.1423, 0.7939, 0.1427, 0.7947, 0.1469, 0.7959, 0.1396, 0.7929, 0.1415, 0.7932, 0.1405, 0.7928, 0.1415, 0.7932, 0.1396, 0.7929, 0.1389, 0.7932, 0.1415, 0.7932, 0.1389, 0.7932, 0.1386, 0.7939, 0.1415, 0.7932, 0.1386, 0.7939, 0.1423, 0.7939, 0.1423, 0.7939, 0.1386, 0.7939, 0.1386, 0.7947, 0.1423, 0.7939, 0.1386, 0.7947, 0.1427, 0.7947, 0.1427, 0.7947, 0.1386, 0.7947, 0.1391, 0.7956, 0.1427, 0.7947, 0.1391, 0.7956, 0.1429, 0.7956, 0.1429, 0.7956, 0.1391, 0.7956, 0.1399, 0.7963, 0.1429, 0.7956, 0.1399, 0.7963, 0.1424, 0.7962, 0.1424, 0.7962, 0.1399, 0.7963, 0.1408, 0.7966, 0.1424, 0.7962, 0.1408, 0.7966, 0.1418, 0.7967, 0.2026, 0.7639, 0.2007, 0.7636, 0.2017, 0.7635, 0.2007, 0.7636, 0.2026, 0.7639, 0.2, 0.7639, 0.2, 0.7639, 0.2026, 0.7639, 0.1997, 0.7646, 0.1997, 0.7646, 0.2026, 0.7639, 0.2034, 0.7646, 0.1997, 0.7646, 0.2034, 0.7646, 0.1997, 0.7655, 0.1997, 0.7655, 0.2034, 0.7646, 0.2039, 0.7655, 0.1997, 0.7655, 0.2039, 0.7655, 0.2003, 0.7663, 0.2003, 0.7663, 0.2039, 0.7655, 0.204, 0.7663, 0.2003, 0.7663, 0.204, 0.7663, 0.201, 0.767, 0.201, 0.767, 0.204, 0.7663, 0.2036, 0.767, 0.201, 0.767, 0.2036, 0.767, 0.202, 0.7673, 0.202, 0.7673, 0.2036, 0.767, 0.2029, 0.7674, 0.1428, 0.7958, 0.147, 0.7964, 0.1513, 0.8008, 0.1428, 0.7958, 0.1426, 0.7949, 0.147, 0.7964, 0.1415, 0.7932, 0.1487, 0.7914, 0.1428, 0.791, 0.1415, 0.7932, 0.1423, 0.7939, 0.1487, 0.7914, 0.1405, 0.7928, 0.1425, 0.7908, 0.1391, 0.7858, 0.1405, 0.7928, 0.1415, 0.7932, 0.1425, 0.7908, 0.1414, 0.7934, 0.139, 0.786, 0.1424, 0.7909, 0.1414, 0.7934, 0.1404, 0.793, 0.139, 0.786, 0.1422, 0.794, 0.1428, 0.7911, 0.1486, 0.7916, 0.1422, 0.794, 0.1414, 0.7934, 0.1428, 0.7911, 0.1396, 0.7929, 0.1391, 0.7858, 0.1366, 0.7897, 0.1396, 0.7929, 0.1405, 0.7928, 0.1391, 0.7858, 0.1389, 0.7932, 0.1362, 0.7898, 0.1309, 0.7882, 0.1389, 0.7932, 0.1396, 0.7929, 0.1362, 0.7898, 0.1395, 0.793, 0.1308, 0.7884, 0.1362, 0.7899, 0.1395, 0.793, 0.1388, 0.7934, 0.1308, 0.7884, 0.1404, 0.793, 0.1365, 0.7898, 0.139, 0.786, 0.1404, 0.793, 0.1395, 0.793, 0.1365, 0.7898, 0.1386, 0.7939, 0.1309, 0.7882, 0.1331, 0.7932, 0.1386, 0.7939, 0.1389, 0.7932, 0.1309, 0.7882, 0.1386, 0.7947, 0.1331, 0.7935, 0.1299, 0.796, 0.1386, 0.7947, 0.1386, 0.7939, 0.1331, 0.7935, 0.1385, 0.7941, 0.1298, 0.7962, 0.133, 0.7936, 0.1385, 0.7941, 0.1385, 0.7949, 0.1298, 0.7962, 0.1388, 0.7934, 0.1331, 0.7933, 0.1308, 0.7884, 0.1388, 0.7934, 0.1385, 0.7941, 0.1331, 0.7933, 0.1391, 0.7956, 0.1299, 0.796, 0.1348, 0.7986, 0.1391, 0.7956, 0.1386, 0.7947, 0.1299, 0.796, 0.1399, 0.7963, 0.1351, 0.7988, 0.1361, 0.8034, 0.1399, 0.7963, 0.1391, 0.7956, 0.1351, 0.7988, 0.139, 0.7958, 0.136, 0.8036, 0.135, 0.799, 0.139, 0.7958, 0.1398, 0.7965, 0.136, 0.8036, 0.1385, 0.7949, 0.1348, 0.7987, 0.1298, 0.7962, 0.1385, 0.7949, 0.139, 0.7958, 0.1348, 0.7987, 0.1408, 0.7966, 0.1361, 0.8034, 0.1403, 0.8021, 0.1408, 0.7966, 0.1399, 0.7963, 0.1361, 0.8034, 0.1418, 0.7967, 0.1406, 0.8022, 0.1454, 0.8057, 0.1418, 0.7967, 0.1408, 0.7966, 0.1406, 0.8022, 0.1407, 0.7968, 0.1453, 0.8059, 0.1406, 0.8023, 0.1407, 0.7968, 0.1417, 0.7969, 0.1453, 0.8059, 0.1398, 0.7965, 0.1402, 0.8022, 0.136, 0.8036, 0.1398, 0.7965, 0.1407, 0.7968, 0.1402, 0.8022, 0.1424, 0.7962, 0.1454, 0.8057, 0.1457, 0.8012, 0.1424, 0.7962, 0.1418, 0.7967, 0.1454, 0.8057, 0.1429, 0.7956, 0.1459, 0.801, 0.1514, 0.8006, 0.1429, 0.7956, 0.1424, 0.7962, 0.1459, 0.801, 0.1423, 0.7964, 0.1513, 0.8008, 0.1459, 0.8011, 0.1423, 0.7964, 0.1428, 0.7958, 0.1513, 0.8008, 0.1417, 0.7969, 0.1457, 0.8013, 0.1453, 0.8059, 0.1417, 0.7969, 0.1423, 0.7964, 0.1457, 0.8013, 0.1514, 0.8006, 0.147, 0.7964, 0.147, 0.7963, 0.1514, 0.8006, 0.1513, 0.8008, 0.147, 0.7964, 0.1348, 0.7987, 0.1391, 0.7956, 0.1348, 0.7986, 0.1348, 0.7987, 0.139, 0.7958, 0.1391, 0.7956, 0.1351, 0.7988, 0.139, 0.7958, 0.135, 0.799, 0.1351, 0.7988, 0.1391, 0.7956, 0.139, 0.7958, 0.1407, 0.7968, 0.1403, 0.8021, 0.1402, 0.8022, 0.1407, 0.7968, 0.1408, 0.7966, 0.1403, 0.8021, 0.1395, 0.793, 0.1366, 0.7897, 0.1365, 0.7898, 0.1395, 0.793, 0.1396, 0.7929, 0.1366, 0.7897, 0.1423, 0.7964, 0.1457, 0.8012, 0.1457, 0.8013, 0.1423, 0.7964, 0.1424, 0.7962, 0.1457, 0.8012, 0.147, 0.7964, 0.1427, 0.7947, 0.147, 0.7963, 0.147, 0.7964, 0.1426, 0.7949, 0.1427, 0.7947, 0.1428, 0.7911, 0.1415, 0.7932, 0.1428, 0.791, 0.1428, 0.7911, 0.1414, 0.7934, 0.1415, 0.7932, 0.133, 0.7936, 0.1386, 0.7939, 0.1385, 0.7941, 0.133, 0.7936, 0.1331, 0.7935, 0.1386, 0.7939, 0.1408, 0.7966, 0.1406, 0.8023, 0.1406, 0.8022, 0.1408, 0.7966, 0.1407, 0.7968, 0.1406, 0.8023, 0.1362, 0.7898, 0.1395, 0.793, 0.1362, 0.7899, 0.1362, 0.7898, 0.1396, 0.7929, 0.1395, 0.793, 0.1331, 0.7933, 0.1386, 0.7939, 0.1331, 0.7932, 0.1331, 0.7933, 0.1385, 0.7941, 0.1386, 0.7939, 0.1424, 0.7962, 0.1459, 0.8011, 0.1459, 0.801, 0.1424, 0.7962, 0.1423, 0.7964, 0.1459, 0.8011, 0.1469, 0.796, 0.1427, 0.7947, 0.1426, 0.7949, 0.1469, 0.796, 0.1469, 0.7959, 0.1427, 0.7947, 0.1424, 0.7909, 0.1415, 0.7932, 0.1414, 0.7934, 0.1424, 0.7909, 0.1425, 0.7908, 0.1415, 0.7932, 0.1427, 0.7947, 0.1514, 0.8006, 0.147, 0.7963, 0.1427, 0.7947, 0.1429, 0.7956, 0.1514, 0.8006, 0.1385, 0.819, 0.1391, 0.827, 0.1387, 0.8191, 0.1385, 0.819, 0.139, 0.827, 0.1391, 0.827, 0.1387, 0.8191, 0.1393, 0.827, 0.1389, 0.8191, 0.1387, 0.8191, 0.1391, 0.827, 0.1393, 0.827, 0.1393, 0.827, 0.1391, 0.827, 0.1391, 0.8325, 0.1393, 0.827, 0.1391, 0.8325, 0.1393, 0.8325, 0.1389, 0.8191, 0.1393, 0.8269, 0.1389, 0.8189, 0.1389, 0.8191, 0.1393, 0.827, 0.1393, 0.8269, 0.1389, 0.8189, 0.1391, 0.8269, 0.1387, 0.8189, 0.1389, 0.8189, 0.1393, 0.8269, 0.1391, 0.8269, 0.1391, 0.8269, 0.1393, 0.8269, 0.1393, 0.8324, 0.1391, 0.8269, 0.1393, 0.8324, 0.1391, 0.8324, 0.1391, 0.8324, 0.1393, 0.8324, 0.1397, 0.8347, 0.1391, 0.8324, 0.1397, 0.8347, 0.1392, 0.8346, 0.1387, 0.8189, 0.139, 0.827, 0.1385, 0.819, 0.1387, 0.8189, 0.1391, 0.8269, 0.139, 0.827, 0.1387, 0.8189, 0.1389, 0.8191, 0.1389, 0.8189, 0.1389, 0.8191, 0.1387, 0.8189, 0.1387, 0.8191, 0.1387, 0.8191, 0.1387, 0.8189, 0.1385, 0.819, 0.1393, 0.8325, 0.1391, 0.8325, 0.1393, 0.8349, 0.1393, 0.8325, 0.1393, 0.8349, 0.1397, 0.8348, 0.1397, 0.8348, 0.1393, 0.8349, 0.1387, 0.8364, 0.1397, 0.8348, 0.1387, 0.8364, 0.1401, 0.8366, 0.139, 0.827, 0.1391, 0.8269, 0.1391, 0.8324, 0.139, 0.827, 0.1391, 0.8324, 0.139, 0.8324, 0.139, 0.8324, 0.1391, 0.8324, 0.1392, 0.8346, 0.139, 0.8324, 0.1392, 0.8346, 0.139, 0.8348, 0.1391, 0.827, 0.139, 0.827, 0.139, 0.8324, 0.1391, 0.827, 0.139, 0.8324, 0.1391, 0.8325, 0.1391, 0.8325, 0.139, 0.8324, 0.139, 0.8348, 0.1391, 0.8325, 0.139, 0.8348, 0.1393, 0.8349, 0.1393, 0.8269, 0.1393, 0.8325, 0.1393, 0.8324, 0.1393, 0.8269, 0.1393, 0.827, 0.1393, 0.8325, 0.1397, 0.8347, 0.1401, 0.8366, 0.14, 0.8355, 0.1397, 0.8347, 0.1397, 0.8348, 0.1401, 0.8366, 0.1393, 0.8324, 0.1397, 0.8348, 0.1397, 0.8347, 0.1393, 0.8324, 0.1393, 0.8325, 0.1397, 0.8348, 0.14, 0.8355, 0.1381, 0.8357, 0.1388, 0.835, 0.1381, 0.8357, 0.14, 0.8355, 0.1401, 0.8366, 0.1381, 0.8357, 0.1401, 0.8366, 0.1387, 0.8364, 0.1393, 0.8349, 0.1381, 0.8357, 0.1387, 0.8364, 0.1393, 0.8349, 0.139, 0.8348, 0.1381, 0.8357, 0.1392, 0.8346, 0.14, 0.8355, 0.1388, 0.835, 0.1392, 0.8346, 0.1397, 0.8347, 0.14, 0.8355, 0.139, 0.8348, 0.1388, 0.835, 0.1381, 0.8357, 0.139, 0.8348, 0.1392, 0.8346, 0.1388, 0.835])
me_scene.materials.append(mat_material)
me_scene.materials.append(mat_material_001)
me_scene.materials.append(mat_material_002)
me_scene.materials.append(mat_material)
me_scene.use_remesh_fix_poles = True
me_scene.use_remesh_preserve_attributes = False
me_scene.update()
me_scene.normals_split_custom_set([tuple(v) for v in zip(*[iter([-0.1698, -0.9266, 0.3356, -0.1698, -0.9266, 0.3356, -0.1698, -0.9266, 0.3356, 0.6331, 0.7408, 0.2245, 0.6331, 0.7408, 0.2245, 0.6331, 0.7408, 0.2245, 0.19, 0.9314, -0.3106, 0.19, 0.9314, -0.3106, 0.19, 0.9314, -0.3106, -0.6459, -0.7268, -0.2338, -0.6459, -0.7268, -0.2338, -0.6459, -0.7268, -0.2338, 0.6167, -0.6922, -0.3748, 0.6167, -0.6922, -0.3748, 0.6167, -0.6922, -0.3748, -0.5501, 0.7826, -0.2913, -0.5501, 0.7826, -0.2913, -0.5501, 0.7826, -0.2913, -0.6179, 0.6993, 0.3593, -0.6179, 0.6993, 0.3593, -0.6179, 0.6993, 0.3593, 0.5471, -0.7758, 0.3144, 0.5471, -0.7758, 0.3144, 0.5471, -0.7758, 0.3144, -0.3869, -0.8804, -0.2743, -0.3869, -0.8804, -0.2743, -0.3869, -0.8804, -0.2743, -0.3963, 0.9099, -0.1228, -0.3963, 0.9099, -0.1228, -0.3963, 0.9099, -0.1228, 0.358, 0.8971, 0.2591, 0.358, 0.8971, 0.2591, 0.358, 0.8971, 0.2591, 0.3968, -0.9106, 0.1157, 0.3968, -0.9106, 0.1157, 0.3968, -0.9106, 0.1157, 0.5452, 0.3292, 0.7709, 0.5452, 0.3292, 0.7709, 0.5452, 0.3292, 0.7709, 0.5452, 0.3292, 0.7709, 0.5452, 0.3292, 0.7709, 0.5452, 0.3292, 0.7709, -0.5888, -0.09233, -0.803, -0.6905, -0.1253, -0.7124, -0.6917, -0.1252, -0.7113, -0.5888, -0.09233, -0.803, -0.5867, -0.09167, -0.8046, -0.6905, -0.1253, -0.7124, 0.4181, -0.7292, -0.5417, 0.4181, -0.7292, -0.5417, 0.4181, -0.7292, -0.5417, 0.4181, -0.7292, -0.5417, 0.4181, -0.7292, -0.5417, 0.4181, -0.7292, -0.5417, 0.4181, -0.7292, -0.5417, 0.4181, -0.7292, -0.5417, 0.4181, -0.7292, -0.5417, 0.4181, -0.7292, -0.5417, 0.4181, -0.7292, -0.5417, 0.4181, -0.7292, -0.5417, -0.9431, -0.241, 0.2292, -0.8681, -0.2493, 0.4292, -0.8688, -0.2494, 0.4278, -0.9431, -0.241, 0.2292, -0.9439, -0.2505, 0.2153, -0.8681, -0.2493, 0.4292, 0.297, 0.2379, -0.9248, 0.2401, 0.2141, -0.9468, 0.2045, 0.2077, -0.9566, 0.297, 0.2379, -0.9248, 0.3011, 0.2474, -0.921, 0.2401, 0.2141, -0.9468, 0.9362, 0.2751, -0.2187, 0.8644, 0.2736, -0.4219, 0.8684, 0.2618, -0.4211, 0.9362, 0.2751, -0.2187, 0.9409, 0.2771, -0.1945, 0.8644, 0.2736, -0.4219, -0.2987, -0.2176, 0.9292, -0.2374, -0.2458, 0.9398, -0.1936, -0.2402, 0.9512, -0.2987, -0.2176, 0.9292, -0.3104, -0.2135, 0.9263, -0.2374, -0.2458, 0.9398, -0.2406, -0.7052, 0.667, -0.2406, -0.7052, 0.667, -0.2405, -0.7052, 0.667, -0.2406, -0.7052, 0.667, -0.2406, -0.7052, 0.667, -0.2406, -0.7052, 0.667, 0.8933, 0.4484, -0.03012, 0.8933, 0.4484, -0.03003, 0.8933, 0.4484, -0.03007, 0.8933, 0.4484, -0.03012, 0.8933, 0.4484, -0.03009, 0.8933, 0.4484, -0.03003, 0.2462, 0.706, -0.6641, 0.2463, 0.706, -0.664, 0.2462, 0.706, -0.6641, 0.2462, 0.706, -0.6641, 0.2463, 0.706, -0.6641, 0.2463, 0.706, -0.664, -0.8947, -0.446, 0.02431, -0.8948, -0.4458, 0.02422, -0.8949, -0.4456, 0.02413, -0.8947, -0.446, 0.02431, -0.8948, -0.4458, 0.02423, -0.8948, -0.4458, 0.02422, -0.6765, 0.5809, -0.4526, -0.6766, 0.5809, -0.4526, -0.6765, 0.5809, -0.4526, -0.6765, 0.5809, -0.4526, -0.6765, 0.5809, -0.4526, -0.6766, 0.5809, -0.4526, -0.6844, 0.3867, -0.6181, -0.6844, 0.3867, -0.6181, -0.6844, 0.3867, -0.6181, -0.6844, 0.3867, -0.6181, -0.6844, 0.3867, -0.6181, -0.6844, 0.3867, -0.6181, 0.814, -0.02263, 0.5804, 0.6953, -0.05881, 0.7163, 0.6914, -0.05989, 0.72, 0.814, -0.02263, 0.5804, 0.8167, -0.02226, 0.5766, 0.6953, -0.05881, 0.7163, 0.7295, -0.0972, 0.677, 0.7295, -0.09717, 0.677, 0.7295, -0.09719, 0.677, 0.7295, -0.0972, 0.677, 0.7295, -0.09717, 0.677, 0.7295, -0.09717, 0.677, 0.3145, 0.4973, -0.8085, 0.3145, 0.4973, -0.8085, 0.3145, 0.4973, -0.8085, 0.3145, 0.4973, -0.8085, 0.3145, 0.4973, -0.8085, 0.3145, 0.4973, -0.8085, -0.1701, -0.2004, 0.9648, -0.1848, -0.1956, 0.9631, -0.184, -0.1951, 0.9634, -0.1701, -0.2004, 0.9648, -0.1703, -0.201, 0.9647, -0.1848, -0.1956, 0.9631, -0.6861, -0.7269, -0.03002, -0.6861, -0.7268, -0.03, -0.6861, -0.7269, -0.03001, -0.6861, -0.7269, -0.03002, -0.6861, -0.7269, -0.03001, -0.6861, -0.7268, -0.03, 0.8404, -0.4776, 0.2563, 0.8526, -0.4628, 0.2429, 0.8456, -0.4657, 0.2609, 0.8404, -0.4776, 0.2563, 0.8401, -0.4799, 0.2529, 0.8526, -0.4628, 0.2429, -0.8806, 0.3818, 0.2809, -0.8829, 0.3867, 0.2662, -0.8809, 0.3743, 0.2897, -0.8806, 0.3818, 0.2809, -0.8779, 0.3889, 0.2795, -0.8829, 0.3867, 0.2662, -0.8268, 0.5044, -0.2489, -0.8259, 0.515, -0.2295, -0.8132, 0.5207, -0.2598, -0.8268, 0.5044, -0.2489, -0.8308, 0.4986, -0.2475, -0.8259, 0.515, -0.2295, 0.8907, -0.3572, -0.2811, 0.8809, -0.3894, -0.269, 0.8761, -0.3747, -0.3034, 0.8907, -0.3572, -0.2811, 0.8946, -0.3529, -0.274, 0.8809, -0.3894, -0.269, -0.6861, -0.727, 0.02764, -0.686, -0.7271, 0.02763, -0.686, -0.7271, 0.02763, -0.6861, -0.727, 0.02764, -0.686, -0.7271, 0.02763, -0.686, -0.7271, 0.02763, 0.5649, -0.7387, -0.3676, 0.5649, -0.7387, -0.3676, 0.5649, -0.7387, -0.3676, 0.5649, -0.7387, -0.3676, 0.5649, -0.7387, -0.3676, 0.5649, -0.7387, -0.3676, -0.4448, 0.8487, -0.2859, -0.4449, 0.8487, -0.2858, -0.445, 0.8487, -0.2857, -0.4448, 0.8487, -0.2859, -0.4447, 0.8488, -0.2861, -0.4449, 0.8487, -0.2858, -0.564, 0.7454, 0.3553, -0.564, 0.7454, 0.3553, -0.564, 0.7454, 0.3553, -0.564, 0.7454, 0.3553, -0.564, 0.7454, 0.3554, -0.564, 0.7454, 0.3553, 0.4381, -0.8466, 0.3022, 0.4381, -0.8467, 0.3021, 0.4381, -0.8466, 0.3022, 0.4381, -0.8466, 0.3022, 0.4381, -0.8466, 0.3022, 0.4381, -0.8467, 0.3021, 0.2779, 0.2969, 0.9136, 0.2779, 0.297, 0.9136, 0.2779, 0.2969, 0.9136, 0.2779, 0.2969, 0.9136, 0.2779, 0.2968, 0.9136, 0.2779, 0.297, 0.9136, -0.04167, -0.05591, 0.9976, -0.04167, -0.0559, 0.9976, -0.04166, -0.05592, 0.9976, -0.04167, -0.05591, 0.9976, -0.04167, -0.05591, 0.9976, -0.04167, -0.0559, 0.9976, 0.1156, 0.1912, -0.9747, 0.1008, 0.1945, -0.9757, 0.1016, 0.1961, -0.9753, 0.1156, 0.1912, -0.9747, 0.114, 0.1909, -0.975, 0.1008, 0.1945, -0.9757, 0.1686, 0.4034, -0.8993, 0.1686, 0.4035, -0.8993, 0.1686, 0.4034, -0.8993, 0.1686, 0.4034, -0.8993, 0.1686, 0.4034, -0.8993, 0.1686, 0.4035, -0.8993, -0.5701, 0.6741, -0.4697, -0.5701, 0.6741, -0.4697, -0.5701, 0.6741, -0.4697, -0.5701, 0.6741, -0.4697, -0.5701, 0.6741, -0.4697, -0.5701, 0.6741, -0.4697, 0.863, -0.2001, -0.464, 0.9878, -0.09878, -0.1202, 0.9941, -0.08307, -0.06995, 0.863, -0.2001, -0.464, 0.8547, -0.2033, -0.4777, 0.9878, -0.09878, -0.1202, -0.325, -0.6521, 0.685, -0.325, -0.6521, 0.685, -0.325, -0.652, 0.685, -0.325, -0.6521, 0.685, -0.325, -0.6521, 0.685, -0.325, -0.6521, 0.685, -0.05874, -0.2977, -0.9529, -0.1735, -0.2478, -0.9532, -0.08032, -0.3247, -0.9424, -0.05874, -0.2977, -0.9529, -0.0609, -0.3316, -0.9415, -0.1735, -0.2478, -0.9532, -0.07602, 0.3257, 0.9424, -0.1036, 0.3772, 0.9203, -0.07968, 0.3534, 0.9321, -0.07602, 0.3257, 0.9424, -0.07131, 0.3456, 0.9357, -0.1036, 0.3772, 0.9203, -0.3952, 0.2603, 0.881, 0.1187, 0.186, 0.9753, 0.2173, 0.1691, 0.9613, -0.3952, 0.2603, 0.881, -0.4474, 0.2103, 0.8692, 0.1187, 0.186, 0.9753, -0.1031, -0.318, -0.9425, -0.03555, -0.452, -0.8913, -0.1404, -0.3997, -0.9058, -0.1031, -0.318, -0.9425, -0.0985, -0.3052, -0.9472, -0.03555, -0.452, -0.8913, 0.4723, -0.6756, 0.5661, 0.4723, -0.6757, 0.5661, 0.4723, -0.6757, 0.5661, 0.4723, -0.6756, 0.5661, 0.4723, -0.6756, 0.5661, 0.4723, -0.6757, 0.5661, -0.3952, -0.5473, -0.7377, -0.3952, -0.5473, -0.7377, -0.3952, -0.5473, -0.7378, -0.3952, -0.5473, -0.7377, -0.3952, -0.5473, -0.7378, -0.3952, -0.5473, -0.7377, -0.2401, 0.7823, 0.5748, -0.2824, 0.7868, 0.5488, -0.2946, 0.8045, 0.5158, -0.2401, 0.7823, 0.5748, -0.2124, 0.7704, 0.6012, -0.2824, 0.7868, 0.5488, 0.3017, 0.6317, 0.7141, 0.3017, 0.6318, 0.714, 0.3017, 0.6318, 0.714, 0.3017, 0.6317, 0.7141, 0.3017, 0.6318, 0.714, 0.3017, 0.6318, 0.714, 0.2984, -0.737, -0.6065, 0.2984, -0.737, -0.6065, 0.2984, -0.737, -0.6065, 0.2984, -0.737, -0.6065, 0.2984, -0.737, -0.6065, 0.2984, -0.737, -0.6065, 0.9903, -0.08058, 0.1133, 0.9903, -0.08059, 0.1133, 0.9948, 0.09693, -0.03075, 0.9903, -0.08058, 0.1133, 0.9948, 0.09693, -0.03075, 0.9983, -0.05768, -0.006469, 0.9983, -0.05768, -0.006469, 0.9948, 0.09693, -0.03075, 0.652, -0.6154, -0.4429, 0.9983, -0.05768, -0.006469, 0.652, -0.6154, -0.4429, 0.5344, -0.7428, -0.4033, -0.9837, 0.1396, 0.1129, -0.9817, 0.1293, 0.1398, -0.9812, 0.135, 0.1378, -0.9837, 0.1396, 0.1129, -0.984, 0.1352, 0.1161, -0.9817, 0.1293, 0.1398, -0.9422, 0.3315, -0.04909, -0.9422, 0.3315, -0.04911, -0.9422, 0.3315, -0.04911, -0.9422, 0.3315, -0.04909, -0.9422, 0.3315, -0.04911, -0.9422, 0.3315, -0.04911, 0.8807, 0.09473, 0.4641, 0.8807, 0.09473, 0.4641, 0.8807, 0.09473, 0.4641, 0.8807, 0.09473, 0.4641, 0.8807, 0.09473, 0.4641, 0.8807, 0.09473, 0.4641, -0.687, -0.6235, 0.3732, -0.687, -0.6235, 0.3732, -0.687, -0.6235, 0.3732, -0.687, -0.6235, 0.3732, -0.687, -0.6235, 0.3732, -0.687, -0.6235, 0.3732, 0.3193, -0.4595, 0.8288, 0.3193, -0.4594, 0.8288, 0.3193, -0.4594, 0.8288, 0.3193, -0.4595, 0.8288, 0.3193, -0.4595, 0.8288, 0.3193, -0.4594, 0.8288, -0.8203, -0.5438, 0.1771, -0.8203, -0.5438, 0.1771, -0.8203, -0.5438, 0.1771, -0.8203, -0.5438, 0.1771, -0.8203, -0.5438, 0.1771, -0.8203, -0.5438, 0.1771, -0.3754, -0.6683, 0.6422, -0.3754, -0.6683, 0.6422, -0.3754, -0.6683, 0.6422, -0.3754, -0.6683, 0.6422, -0.3754, -0.6683, 0.6422, -0.3754, -0.6683, 0.6422, -0.7159, 0.1506, -0.6818, -0.7159, 0.1506, -0.6818, -0.7159, 0.1506, -0.6818, -0.7159, 0.1506, -0.6818, -0.7159, 0.1506, -0.6818, -0.7159, 0.1506, -0.6818, -0.8842, -0.4661, 0.03031, -0.8842, -0.4661, 0.03032, -0.8842, -0.4661, 0.03032, -0.8842, -0.4661, 0.03031, -0.8842, -0.4661, 0.03031, -0.8842, -0.4661, 0.03032, 0.02102, 0.6053, -0.7957, 0.02102, 0.6053, -0.7957, 0.02102, 0.6053, -0.7957, 0.02102, 0.6053, -0.7957, 0.02102, 0.6053, -0.7957, 0.02102, 0.6053, -0.7957, -0.8725, -0.07691, -0.4825, -0.8725, -0.07692, -0.4825, -0.8725, -0.07692, -0.4825, -0.8725, -0.07691, -0.4825, -0.8725, -0.07691, -0.4825, -0.8725, -0.07692, -0.4825, 0.6642, 0.6318, -0.3995, 0.6642, 0.6318, -0.3996, 0.6642, 0.6318, -0.3996, 0.6642, 0.6318, -0.3995, 0.6642, 0.6318, -0.3995, 0.6642, 0.6318, -0.3996, -0.3587, 0.4368, -0.825, -0.3587, 0.4368, -0.825, -0.3587, 0.4368, -0.825, -0.3587, 0.4368, -0.825, -0.3587, 0.4368, -0.825, -0.3587, 0.4368, -0.825, 0.9221, 0.3639, 0.1317, 0.9221, 0.3639, 0.1317, 0.9221, 0.3639, 0.1317, 0.9221, 0.3639, 0.1317, 0.9221, 0.3639, 0.1317, 0.9221, 0.3639, 0.1317, -0.7925, 0.5865, 0.1676, -0.576, 0.8109, 0.1031, -0.4928, 0.8661, 0.08328, -0.7925, 0.5865, 0.1676, -0.9392, 0.3093, 0.1492, -0.576, 0.8109, 0.1031, 0.3122, 0.6642, -0.6792, 0.3122, 0.6642, -0.6792, 0.3122, 0.6642, -0.6792, 0.3122, 0.6642, -0.6792, 0.3122, 0.6642, -0.6792, 0.3122, 0.6642, -0.6792, 0.6736, -0.6434, -0.3638, 0.6081, -0.789, -0.08803, 0.5846, -0.8102, -0.04216, 0.6736, -0.6434, -0.3638, 0.6701, -0.5181, -0.5315, 0.6081, -0.789, -0.08803, 0.3727, -0.7432, -0.5556, 0.3727, -0.7432, -0.5556, 0.3727, -0.7432, -0.5556, 0.3727, -0.7432, -0.5556, 0.3727, -0.7432, -0.5556, 0.3727, -0.7432, -0.5556, 0.3727, -0.7432, -0.5556, 0.3727, -0.7432, -0.5556, 0.3727, -0.7432, -0.5556, 0.3727, -0.7432, -0.5556, 0.3727, -0.7432, -0.5556, 0.3727, -0.7432, -0.5556, 0.3727, -0.7432, -0.5556, 0.3727, -0.7432, -0.5556, 0.3727, -0.7432, -0.5556, 0.3727, -0.7432, -0.5556, 0.3727, -0.7432, -0.5556, 0.3727, -0.7432, -0.5556, 0.3727, -0.7432, -0.5556, 0.3727, -0.7432, -0.5556, 0.3727, -0.7432, -0.5556, 0.3727, -0.7432, -0.5556, 0.3727, -0.7432, -0.5556, 0.3727, -0.7432, -0.5556, 0.3727, -0.7432, -0.5556, 0.3727, -0.7432, -0.5556, 0.3727, -0.7432, -0.5556, 0.3727, -0.7432, -0.5556, 0.3727, -0.7432, -0.5556, 0.3727, -0.7432, -0.5556, 0.3727, -0.7432, -0.5556, 0.3727, -0.7432, -0.5556, 0.3727, -0.7432, -0.5556, 0.3727, -0.7432, -0.5556, 0.3727, -0.7432, -0.5556, 0.3727, -0.7432, -0.5556, -0.3727, 0.7432, 0.5556, -0.3727, 0.7432, 0.5556, -0.3727, 0.7432, 0.5556, -0.3727, 0.7432, 0.5556, -0.3727, 0.7432, 0.5556, -0.3727, 0.7432, 0.5556, -0.3727, 0.7432, 0.5556, -0.3727, 0.7432, 0.5556, -0.3727, 0.7432, 0.5556, -0.3727, 0.7432, 0.5556, -0.3727, 0.7432, 0.5556, -0.3727, 0.7432, 0.5556, -0.3727, 0.7432, 0.5556, -0.3727, 0.7432, 0.5556, -0.3727, 0.7432, 0.5556, -0.3727, 0.7432, 0.5556, -0.3727, 0.7432, 0.5556, -0.3727, 0.7432, 0.5556, -0.3727, 0.7432, 0.5556, -0.3727, 0.7432, 0.5556, -0.3727, 0.7432, 0.5556, -0.3727, 0.7432, 0.5556, -0.3727, 0.7432, 0.5556, -0.3727, 0.7432, 0.5556, -0.3727, 0.7432, 0.5556, -0.3727, 0.7432, 0.5556, -0.3727, 0.7432, 0.5556, -0.3727, 0.7432, 0.5556, -0.3727, 0.7432, 0.5556, -0.3727, 0.7432, 0.5556, -0.3727, 0.7432, 0.5556, -0.3727, 0.7432, 0.5556, -0.3727, 0.7432, 0.5556, -0.3727, 0.7432, 0.5556, -0.3727, 0.7432, 0.5556, -0.3727, 0.7432, 0.5556, -0.6661, 0.6208, 0.4134, -0.7058, 0.4013, 0.5838, -0.7052, 0.366, 0.6073, -0.6661, 0.6208, 0.4134, -0.6143, 0.7304, 0.2986, -0.7058, 0.4013, 0.5838, 0.6233, -0.7818, -0.01588, 0.9618, 0.08267, -0.2609, 0.861, 0.4229, -0.2826, 0.6233, -0.7818, -0.01588, 0.4559, -0.8875, 0.06775, 0.9618, 0.08267, -0.2609, 0.457, -0.8649, -0.2076, 0.1202, -0.9901, -0.072, 0.05721, -0.997, -0.052, 0.457, -0.8649, -0.2076, 0.6321, -0.7195, -0.2876, 0.1202, -0.9901, -0.072, -0.4276, 0.9015, -0.0668, -0.0974, 0.9885, 0.116, 0.006637, 0.9853, 0.1706, -0.4276, 0.9015, -0.0668, -0.6371, 0.7305, -0.2459, -0.0974, 0.9885, 0.116, -0.5651, 0.7716, 0.2922, -0.9838, -0.0627, 0.1678, -0.9813, -0.1346, 0.1376, -0.5651, 0.7716, 0.2922, -0.3709, 0.8976, 0.2382, -0.9838, -0.0627, 0.1678, 0.1946, -0.9804, 0.03067, 0.8029, -0.5464, 0.2383, 0.8958, -0.3492, 0.275, 0.1946, -0.9804, 0.03067, -0.06186, -0.9974, -0.0378, 0.8029, -0.5464, 0.2383, 0.1913, -0.9352, -0.298, -0.1276, -0.9005, -0.4158, -0.1765, -0.8827, -0.4355, 0.1913, -0.9352, -0.298, 0.3793, -0.8997, -0.2163, -0.1276, -0.9005, -0.4158, -0.005834, 0.988, 0.1545, 0.118, 0.8812, 0.4578, 0.1521, 0.8264, 0.5421, -0.005834, 0.988, 0.1545, -0.06739, 0.9904, -0.1203, 0.118, 0.8812, 0.4578, -0.3468, 0.9072, 0.2381, -0.7599, 0.5744, -0.3043, -0.7792, 0.5141, -0.3586, -0.3468, 0.9072, 0.2381, -0.1114, 0.9137, 0.3907, -0.7599, 0.5744, -0.3043, -0.1742, -0.9088, -0.379, 0.1814, -0.961, 0.2087, 0.287, -0.8661, 0.4093, -0.1742, -0.9088, -0.379, -0.2872, -0.7944, -0.5352, 0.1814, -0.961, 0.2087, 0.005477, -0.8256, -0.5642, -0.1389, -0.566, -0.8126, -0.1551, -0.5149, -0.8431, 0.005477, -0.8256, -0.5642, 0.1019, -0.9229, -0.3712, -0.1389, -0.566, -0.8126, 0.2682, 0.7785, 0.5675, 0.09671, 0.5456, 0.8325, 0.03986, 0.4559, 0.8892, 0.2682, 0.7785, 0.5675, 0.4078, 0.8623, 0.3004, 0.09671, 0.5456, 0.8325, -0.08894, 0.8889, 0.4493, -0.1167, 0.9674, -0.2247, -0.1081, 0.9506, -0.291, -0.08894, 0.8889, 0.4493, -0.03118, 0.7666, 0.6413, -0.1167, 0.9674, -0.2247, -0.2324, -0.6108, -0.7569, -0.3816, -0.9193, -0.0967, -0.3937, -0.9053, 0.1598, -0.2324, -0.6108, -0.7569, -0.1571, -0.4056, -0.9005, -0.3816, -0.9193, -0.0967, 0.04799, -0.7107, -0.7019, 0.1325, -0.5693, -0.8114, 0.1468, -0.5493, -0.8226, 0.04799, -0.7107, -0.7019, 0.00887, -0.7718, -0.6358, 0.1325, -0.5693, -0.8114, 0.01023, 0.6411, 0.7674, -0.171, 0.5685, 0.8047, -0.2266, 0.5426, 0.8088, 0.01023, 0.6411, 0.7674, 0.1249, 0.6556, 0.7447, -0.171, 0.5685, 0.8047, -0.03396, 0.7457, 0.6654, 0.4344, 0.8912, 0.1305, 0.4779, 0.8755, 0.07149, -0.03396, 0.7457, 0.6654, -0.1907, 0.567, 0.8013, 0.4344, 0.8912, 0.1305, 0.3728, -0.4082, -0.8333, 0.2667, -0.5119, -0.8166, 0.2285, -0.5407, -0.8096, 0.3728, -0.4082, -0.8333, 0.4443, -0.3394, -0.8291, 0.2667, -0.5119, -0.8166, 0.3183, -0.495, -0.8085, 0.587, -0.3301, -0.7393, 0.62, -0.3053, -0.7228, 0.3183, -0.495, -0.8085, 0.1703, -0.5601, -0.8107, 0.587, -0.3301, -0.7393, -0.342, 0.3196, 0.8837, -0.6163, 0.3555, 0.7027, -0.6876, 0.3591, 0.6311, -0.342, 0.3196, 0.8837, -0.1689, 0.2756, 0.9463, -0.6163, 0.3555, 0.7027, -0.3892, 0.5074, 0.7688, -0.2373, 0.5207, 0.8201, -0.2169, 0.5146, 0.8295, -0.3892, 0.5074, 0.7688, -0.4698, 0.4653, 0.7502, -0.2373, 0.5207, 0.8201, 0.6474, -0.3075, -0.6974, 0.3356, -0.3438, -0.877, 0.2177, -0.3437, -0.9135, 0.6474, -0.3075, -0.6974, 0.78, -0.2724, -0.5634, 0.3356, -0.3438, -0.877, 0.571, -0.4721, -0.6716, 0.7682, -0.4886, -0.4138, 0.7886, -0.4851, -0.3778, 0.571, -0.4721, -0.6716, 0.4645, -0.4472, -0.7644, 0.7682, -0.4886, -0.4138, -0.6832, 0.3436, 0.6443, -0.7586, 0.5331, 0.3746, -0.7646, 0.5794, 0.2822, -0.6832, 0.3436, 0.6443, -0.614, 0.2469, 0.7497, -0.7586, 0.5331, 0.3746, -0.5615, 0.4875, 0.6687, -0.3397, 0.3168, 0.8856, -0.3093, 0.2882, 0.9063, -0.5615, 0.4875, 0.6687, -0.6583, 0.538, 0.5265, -0.3397, 0.3168, 0.8856, 0.8156, -0.0232, 0.5782, 0.8156, -0.02319, 0.5782, 0.8156, -0.02319, 0.5782, 0.8156, -0.0232, 0.5782, 0.8156, -0.0232, 0.5782, 0.8156, -0.02319, 0.5782, 0.504, 0.6649, -0.5513, 0.504, 0.6649, -0.5513, 0.504, 0.6649, -0.5513, 0.504, 0.6649, -0.5513, 0.504, 0.6649, -0.5513, 0.504, 0.6649, -0.5513, -0.5612, -0.6574, 0.5029, -0.5612, -0.6574, 0.5029, -0.5612, -0.6574, 0.5029, -0.5612, -0.6574, 0.5029, -0.5612, -0.6574, 0.5029, -0.5612, -0.6574, 0.5029, 0.9234, 0.3563, 0.1428, 0.9234, 0.3563, 0.1428, 0.9234, 0.3563, 0.1428, 0.9234, 0.3563, 0.1428, 0.9234, 0.3563, 0.1428, 0.9234, 0.3563, 0.1428, -0.8718, -0.07534, -0.4841, -0.8718, -0.07533, -0.4841, -0.8718, -0.07533, -0.4841, -0.8718, -0.07534, -0.4841, -0.8718, -0.07534, -0.4841, -0.8718, -0.07533, -0.4841, 0.6475, -0.2206, 0.7295, 0.6475, -0.2206, 0.7295, 0.6475, -0.2206, 0.7295, 0.6475, -0.2206, 0.7295, 0.6475, -0.2206, 0.7295, 0.6475, -0.2206, 0.7295, -0.116, -0.6314, 0.7668, -0.116, -0.6313, 0.7668, -0.116, -0.6314, 0.7668, -0.116, -0.6314, 0.7668, -0.116, -0.6313, 0.7668, -0.116, -0.6313, 0.7668, -0.7921, -0.5667, 0.2267, -0.7921, -0.5667, 0.2267, -0.7921, -0.5667, 0.2267, -0.7921, -0.5667, 0.2267, -0.7921, -0.5667, 0.2267, -0.7921, -0.5667, 0.2267, 0.2279, -0.5071, 0.8312, 0.2279, -0.5071, 0.8312, 0.2279, -0.5071, 0.8312, 0.2279, -0.5071, 0.8312, 0.2279, -0.5071, 0.8312, 0.2279, -0.5071, 0.8312, -0.9277, -0.3126, -0.2041, -0.9277, -0.3126, -0.2041, -0.9277, -0.3126, -0.2041, -0.9277, -0.3126, -0.2041, -0.9277, -0.3126, -0.2041, -0.9277, -0.3126, -0.2041, 0.8453, 0.02506, 0.5336, 0.8453, 0.02505, 0.5336, 0.8453, 0.02506, 0.5336, 0.8453, 0.02506, 0.5336, 0.8453, 0.02505, 0.5336, 0.8453, 0.02505, 0.5336, -0.295, 0.4728, -0.8304, -0.295, 0.4728, -0.8303, -0.295, 0.4728, -0.8304, -0.295, 0.4728, -0.8304, -0.295, 0.4728, -0.8303, -0.295, 0.4728, -0.8303, -0.5956, 0.2675, -0.7574, -0.5956, 0.2675, -0.7575, -0.5956, 0.2675, -0.7575, -0.5956, 0.2675, -0.7574, -0.5956, 0.2675, -0.7574, -0.5956, 0.2675, -0.7575, 0.185, 0.6462, -0.7404, 0.185, 0.6462, -0.7404, 0.185, 0.6462, -0.7404, 0.185, 0.6462, -0.7404, 0.185, 0.6462, -0.7404, 0.185, 0.6462, -0.7404, 0.8263, 0.5383, -0.1658, 0.8263, 0.5383, -0.1658, 0.8263, 0.5383, -0.1658, 0.8263, 0.5383, -0.1658, 0.8263, 0.5383, -0.1658, 0.8263, 0.5383, -0.1658, 0.7854, -0.5233, -0.3305, 0.6923, -0.4191, -0.5875, 0.6476, -0.3791, -0.6609, 0.7854, -0.5233, -0.3305, 0.8099, -0.5677, -0.1476, 0.6923, -0.4191, -0.5875, -0.8103, -0.02755, -0.5854, -0.8103, -0.02755, -0.5854, -0.8103, -0.02755, -0.5854, -0.8103, -0.02755, -0.5854, -0.8103, -0.02755, -0.5854, -0.8103, -0.02755, -0.5854, 0.3057, 0.02892, -0.9517, 0.2896, 0.1402, -0.9468, 0.3057, 0.02892, -0.9517, 0.3057, 0.02892, -0.9517, 0.293, 0.1518, -0.944, 0.2896, 0.1402, -0.9468, 0.2896, 0.1402, -0.9468, 0.293, 0.1518, -0.944, 0.0198, 0.1789, -0.9837, 0.2896, 0.1402, -0.9468, 0.0198, 0.1789, -0.9837, 0.01463, 0.177, -0.9841, 0.9985, 0.05421, -0.002278, 0.9985, 0.05421, -0.002281, 0.9985, 0.05421, -0.002278, 0.9985, 0.05421, -0.002278, 0.9985, 0.05421, -0.002281, 0.9985, 0.05421, -0.002281, 0.3109, 0.0134, 0.9503, 0.3144, -0.0314, 0.9488, 0.3109, 0.0134, 0.9503, 0.3109, 0.0134, 0.9503, 0.314, -0.02551, 0.9491, 0.3144, -0.0314, 0.9488, 0.3144, -0.0314, 0.9488, 0.314, -0.02551, 0.9491, 0.3116, 0.1096, 0.9439, 0.3144, -0.0314, 0.9488, 0.3116, 0.1096, 0.9439, 0.3168, 0.06422, 0.9463, 0.3168, 0.06422, 0.9463, 0.3116, 0.1096, 0.9439, 0.2873, 0.2161, 0.9332, 0.3168, 0.06422, 0.9463, 0.2873, 0.2161, 0.9332, 0.2873, 0.2161, 0.9332, -0.8071, -0.03714, 0.5893, -0.8071, -0.03714, 0.5893, -0.8071, -0.03714, 0.5893, -0.8071, -0.03714, 0.5893, -0.8071, -0.03714, 0.5893, -0.8071, -0.03714, 0.5893, 0.08588, -0.9963, -0.008366, 0.08588, -0.9963, -0.008366, 0.08588, -0.9963, -0.008365, 0.08588, -0.9963, -0.008366, 0.08588, -0.9963, -0.008366, 0.08588, -0.9963, -0.008367, 0.08588, -0.9963, -0.008366, 0.08588, -0.9963, -0.008367, 0.08588, -0.9963, -0.008366, 0.2676, -0.5922, -0.76, 0.2661, -0.5919, -0.7608, 0.316, -0.3506, -0.8816, 0.2676, -0.5922, -0.76, 0.316, -0.3506, -0.8816, 0.3179, -0.3156, -0.894, 0.3179, -0.3156, -0.894, 0.316, -0.3506, -0.8816, 0.3416, -0.1471, -0.9283, 0.3179, -0.3156, -0.894, 0.3416, -0.1471, -0.9283, 0.3416, -0.1471, -0.9283, -0.7507, -0.3426, 0.5649, -0.7507, -0.3426, 0.5649, -0.8058, 0.1203, 0.5799, -0.7507, -0.3426, 0.5649, -0.8058, 0.1203, 0.5799, -0.8059, 0.1184, 0.5801, -0.8059, 0.1184, 0.5801, -0.8058, 0.1203, 0.5799, -0.6702, 0.5857, 0.4559, -0.8059, 0.1184, 0.5801, -0.6702, 0.5857, 0.4559, -0.6702, 0.5857, 0.4559, -0.8015, -0.1575, -0.5769, -0.7966, -0.1542, -0.5845, -0.9726, 0.1165, -0.201, -0.8015, -0.1575, -0.5769, -0.9726, 0.1165, -0.201, -0.9932, -0.06039, -0.09966, -0.9932, -0.06039, -0.09966, -0.9726, 0.1165, -0.201, -0.8079, 0.1792, -0.5614, -0.9932, -0.06039, -0.09966, -0.8079, 0.1792, -0.5614, -0.8048, 0.1751, -0.5672, 0.9529, 0.3034, -0.0001158, 0.9529, 0.3034, -0.0001202, 0.9529, 0.3034, -0.0001203, 0.9529, 0.3034, -0.0001158, 0.9529, 0.3034, -0.0001158, 0.9529, 0.3034, -0.0001202, 0.9869, -0.1307, -0.09494, 0.9869, -0.1307, -0.09496, 0.9869, -0.1307, -0.09492, 0.9869, -0.1307, -0.09494, 0.9869, -0.1307, -0.09491, 0.9869, -0.1307, -0.09496, 0.8266, -0.5628, -0.006843, 0.8266, -0.5628, -0.00685, 0.8266, -0.5628, -0.006851, 0.8266, -0.5628, -0.006843, 0.8266, -0.5628, -0.006842, 0.8266, -0.5628, -0.00685, -0.3824, 0.7727, 0.5066, -0.3824, 0.7727, 0.5066, -0.3824, 0.7727, 0.5067, -0.3824, 0.7727, 0.5066, -0.3824, 0.7727, 0.5066, -0.3824, 0.7727, 0.5067, -0.3824, 0.7727, 0.5067, -0.3824, 0.7727, 0.5066, -0.3824, 0.7727, 0.5067, -0.447, -0.6108, -0.6535, -0.447, -0.6108, -0.6535, -0.447, -0.6108, -0.6535, -0.447, -0.6108, -0.6535, -0.447, -0.6108, -0.6535, -0.447, -0.6108, -0.6535, 0.3281, -0.465, 0.8222, 0.328, -0.465, 0.8223, 0.3281, -0.4651, 0.8222, 0.3281, -0.465, 0.8222, 0.3281, -0.4651, 0.8222, 0.328, -0.465, 0.8223, -0.5833, -0.7376, 0.3402, -0.5833, -0.7376, 0.3402, -0.5833, -0.7376, 0.3402, -0.5833, -0.7376, 0.3402, -0.5833, -0.7376, 0.3402, -0.5833, -0.7376, 0.3402, 0.1542, 0.1553, -0.9758, 0.1542, 0.1553, -0.9758, 0.1542, 0.1553, -0.9758, 0.1542, 0.1553, -0.9758, 0.1542, 0.1553, -0.9758, 0.1542, 0.1553, -0.9758, 0.6173, -0.5057, -0.6027, 0.6173, -0.5057, -0.6027, 0.6173, -0.5057, -0.6027, 0.6173, -0.5057, -0.6027, 0.6173, -0.5057, -0.6027, 0.6173, -0.5057, -0.6027, -0.01424, 0.3376, -0.9412, -0.01423, 0.3375, -0.9412, -0.01423, 0.3375, -0.9412, -0.01424, 0.3376, -0.9412, -0.01424, 0.3376, -0.9412, -0.01423, 0.3375, -0.9412, 0.6344, -0.7661, 0.1029, 0.6344, -0.7661, 0.1029, 0.6344, -0.7661, 0.1029, 0.6344, -0.7661, 0.1029, 0.6344, -0.7661, 0.1029, 0.6344, -0.7661, 0.1029, 0.602, -0.7681, 0.2183, 0.6019, -0.7681, 0.2183, 0.6019, -0.7681, 0.2183, 0.602, -0.7681, 0.2183, 0.602, -0.7681, 0.2183, 0.6019, -0.7681, 0.2183, -0.1553, -0.1541, 0.9758, -0.1553, -0.154, 0.9758, -0.1553, -0.154, 0.9758, -0.1553, -0.1541, 0.9758, -0.1553, -0.1541, 0.9758, -0.1553, -0.154, 0.9758, 0.1174, -0.4393, 0.8907, 0.1174, -0.4393, 0.8907, 0.1174, -0.4393, 0.8907, 0.1174, -0.4393, 0.8907, 0.1174, -0.4393, 0.8907, 0.1174, -0.4393, 0.8907, -0.6677, 0.6392, 0.3815, -0.6677, 0.6392, 0.3814, -0.6677, 0.6392, 0.3814, -0.6677, 0.6392, 0.3815, -0.6677, 0.6392, 0.3815, -0.6677, 0.6392, 0.3814, -0.2911, 0.008951, 0.9567, -0.2911, 0.008952, 0.9567, -0.2911, 0.008952, 0.9567, -0.2911, 0.008951, 0.9567, -0.2911, 0.008951, 0.9567, -0.2911, 0.008952, 0.9567, -0.5882, 0.7661, -0.259, -0.5882, 0.7661, -0.259, -0.5882, 0.7661, -0.259, -0.5882, 0.7661, -0.259, -0.5882, 0.7661, -0.259, -0.5882, 0.7661, -0.259, -0.6638, 0.6243, 0.4119, -0.6638, 0.6243, 0.4119, -0.6638, 0.6243, 0.4119, -0.6638, 0.6243, 0.4119, -0.6638, 0.6243, 0.4119, -0.6638, 0.6243, 0.4119, 0.02834, 0.2934, -0.9556, 0.02832, 0.2934, -0.9556, 0.02832, 0.2934, -0.9556, 0.02834, 0.2934, -0.9556, 0.02834, 0.2934, -0.9556, 0.02832, 0.2934, -0.9556, 0.1392, 0.5848, 0.7991, -0.1976, 0.953, 0.2297, -0.2797, 0.9588, 0.05074, 0.1392, 0.5848, 0.7991, 0.2971, 0.2873, 0.9106, -0.1976, 0.953, 0.2297, -0.4378, 0.6978, -0.5669, -0.4378, 0.6979, -0.5669, -0.4378, 0.6979, -0.5669, -0.4378, 0.6978, -0.5669, -0.4378, 0.6978, -0.5669, -0.4378, 0.6979, -0.5669, -0.4682, -0.7016, -0.5372, 0.2185, -0.9254, -0.3097, 0.3019, -0.9156, -0.2654, -0.4682, -0.7016, -0.5372, -0.7122, -0.4496, -0.5391, 0.2185, -0.9254, -0.3097, -0.737, -0.6396, -0.2183, -0.737, -0.6396, -0.2183, -0.737, -0.6397, -0.2183, -0.737, -0.6396, -0.2183, -0.737, -0.6396, -0.2183, -0.737, -0.6396, -0.2183, -0.737, -0.6396, -0.2183, -0.737, -0.6396, -0.2183, -0.737, -0.6396, -0.2183, -0.737, -0.6396, -0.2183, -0.737, -0.6396, -0.2183, -0.737, -0.6396, -0.2183, -0.737, -0.6396, -0.2183, -0.737, -0.6396, -0.2183, -0.737, -0.6396, -0.2183, -0.737, -0.6396, -0.2183, -0.737, -0.6396, -0.2183, -0.737, -0.6396, -0.2183, -0.737, -0.6396, -0.2183, -0.737, -0.6396, -0.2183, -0.737, -0.6396, -0.2183, -0.737, -0.6396, -0.2183, -0.737, -0.6396, -0.2183, -0.737, -0.6396, -0.2183, -0.737, -0.6396, -0.2183, -0.737, -0.6396, -0.2183, -0.737, -0.6396, -0.2183, -0.737, -0.6396, -0.2183, -0.737, -0.6396, -0.2183, -0.737, -0.6396, -0.2183, -0.737, -0.6396, -0.2183, -0.737, -0.6396, -0.2183, -0.737, -0.6396, -0.2183, -0.737, -0.6396, -0.2183, -0.737, -0.6396, -0.2183, -0.737, -0.6396, -0.2183, 0.737, 0.6396, 0.2183, 0.737, 0.6397, 0.2183, 0.737, 0.6397, 0.2183, 0.737, 0.6397, 0.2183, 0.737, 0.6396, 0.2183, 0.737, 0.6396, 0.2183, 0.737, 0.6396, 0.2183, 0.737, 0.6396, 0.2183, 0.737, 0.6396, 0.2183, 0.737, 0.6396, 0.2183, 0.737, 0.6396, 0.2183, 0.737, 0.6397, 0.2183, 0.737, 0.6396, 0.2183, 0.737, 0.6397, 0.2183, 0.737, 0.6396, 0.2183, 0.737, 0.6396, 0.2183, 0.737, 0.6397, 0.2183, 0.737, 0.6396, 0.2183, 0.737, 0.6396, 0.2183, 0.737, 0.6396, 0.2183, 0.737, 0.6396, 0.2183, 0.737, 0.6396, 0.2183, 0.737, 0.6396, 0.2183, 0.737, 0.6396, 0.2183, 0.737, 0.6396, 0.2183, 0.737, 0.6396, 0.2183, 0.737, 0.6396, 0.2183, 0.737, 0.6396, 0.2183, 0.737, 0.6396, 0.2183, 0.737, 0.6396, 0.2183, 0.737, 0.6396, 0.2183, 0.737, 0.6396, 0.2183, 0.737, 0.6396, 0.2183, 0.737, 0.6396, 0.2183, 0.737, 0.6396, 0.2183, 0.737, 0.6396, 0.2183, 0.7228, 0.3746, 0.5807, 0.8182, -0.2061, 0.5368, 0.8095, -0.2914, 0.5096, 0.7228, 0.3746, 0.5807, 0.5196, 0.7003, 0.4896, 0.8182, -0.2061, 0.5368, -0.1226, -0.6694, -0.7327, -0.4344, -0.2366, -0.8691, -0.5063, -0.08307, -0.8583, -0.1226, -0.6694, -0.7327, 0.1721, -0.8664, -0.4688, -0.4344, -0.2366, -0.8691, -0.4458, -0.8296, -0.3362, 0.1247, -0.819, 0.5601, 0.1791, -0.7716, 0.6103, -0.4458, -0.8296, -0.3362, -0.5093, -0.6935, -0.5096, 0.1247, -0.819, 0.5601, 0.1691, 0.9058, 0.3885, -0.0409, 0.7612, -0.6472, -0.1051, 0.5545, -0.8255, 0.1691, 0.9058, 0.3885, 0.2265, 0.7876, 0.5731, -0.0409, 0.7612, -0.6472, 0.4671, 0.6688, 0.5784, 0.3933, 0.2511, 0.8845, 0.3756, 0.1668, 0.9117, 0.4671, 0.6688, 0.5784, 0.4588, 0.8559, 0.2386, 0.3933, 0.2511, 0.8845, -0.2106, -0.968, -0.1366, -0.2895, -0.8566, -0.4271, -0.3163, -0.7949, -0.5177, -0.2106, -0.968, -0.1366, -0.06362, -0.9759, 0.2088, -0.2895, -0.8566, -0.4271, -0.5101, -0.8601, -0.01122, -0.5604, -0.7006, 0.4418, -0.5578, -0.6627, 0.4996, -0.5101, -0.8601, -0.01122, -0.4391, -0.8631, -0.2493, -0.5604, -0.7006, 0.4418, 0.2963, 0.9373, -0.1834, 0.6122, 0.6594, -0.4362, 0.6767, 0.5477, -0.492, 0.2963, 0.9373, -0.1834, 0.07613, 0.997, -0.01486, 0.6122, 0.6594, -0.4362, 0.4182, 0.8924, 0.1697, 0.2692, 0.864, 0.4255, 0.2429, 0.844, 0.4781, 0.4182, 0.8924, 0.1697, 0.573, 0.8187, -0.03789, 0.2692, 0.864, 0.4255, -0.436, -0.8322, 0.3426, -0.1188, -0.9909, -0.06375, -0.01283, -0.9821, -0.1879, -0.436, -0.8322, 0.3426, -0.557, -0.6358, 0.5343, -0.1188, -0.9909, -0.06375, -0.7075, -0.6904, 0.1512, -0.886, -0.3453, 0.3096, -0.9008, -0.2865, 0.3264, -0.7075, -0.6904, 0.1512, -0.5545, -0.8309, 0.04586, -0.886, -0.3453, 0.3096, 0.6572, 0.6282, -0.4165, 0.9099, 0.3207, -0.2631, 0.9541, 0.2159, -0.2075, 0.6572, 0.6282, -0.4165, 0.4205, 0.763, -0.4909, 0.9099, 0.3207, -0.2631, 0.5781, 0.8122, -0.07839, 0.1001, 0.9948, 0.01707, 0.02856, 0.999, 0.03309, 0.5781, 0.8122, -0.07839, 0.7762, 0.6166, -0.1317, 0.1001, 0.9948, 0.01707, -0.8185, -0.428, 0.3832, -0.3841, -0.8196, 0.4252, -0.2109, -0.8873, 0.41, -0.8185, -0.428, 0.3832, -0.9272, -0.1882, 0.3238, -0.3841, -0.8196, 0.4252, -0.8912, -0.4495, 0.0614, -0.9899, -0.01476, -0.141, -0.9852, 0.04378, -0.1654, -0.8912, -0.4495, 0.0614, -0.7686, -0.621, 0.1536, -0.9899, -0.01476, -0.141, 0.9416, 0.2374, -0.2388, 0.9776, 0.01864, 0.2097, 0.9403, -0.05205, 0.3363, 0.9416, 0.2374, -0.2388, 0.8307, 0.3332, -0.4461, 0.9776, 0.01864, 0.2097, 0.8026, 0.5814, -0.1332, 0.3929, 0.7902, -0.4703, 0.3315, 0.7973, -0.5045, 0.8026, 0.5814, -0.1332, 0.9152, 0.4019, 0.02777, 0.3929, 0.7902, -0.4703, -0.9942, -0.1064, 0.01836, -0.8492, -0.3769, 0.37, -0.7613, -0.4473, 0.4694, -0.9942, -0.1064, 0.01836, -0.9764, 0.0781, -0.2012, -0.8492, -0.3769, 0.37, -0.9211, -0.3143, -0.2297, -0.7737, -0.1174, -0.6226, -0.7396, -0.08949, -0.667, -0.9211, -0.3143, -0.2297, -0.9201, -0.3915, -0.007199, -0.7737, -0.1174, -0.6226, 0.965, 0.03287, 0.26, 0.7381, 0.1596, 0.6555, 0.6334, 0.1895, 0.7503, 0.965, 0.03287, 0.26, 0.9989, -0.04754, 0.005198, 0.7381, 0.1596, 0.6555, 0.9308, 0.3599, 0.06408, 0.8608, 0.341, -0.3777, 0.8355, 0.3332, -0.4369, 0.9308, 0.3599, 0.06408, 0.8856, 0.3362, 0.3205, 0.8608, 0.341, -0.3777, -0.8674, -0.06756, -0.493, -0.9997, -0.02321, 0.01027, -0.9832, -0.00172, 0.1828, -0.8674, -0.06756, -0.493, -0.6931, -0.0786, -0.7166, -0.9997, -0.02321, 0.01027, -0.6945, -0.426, -0.5797, -0.08091, -0.4896, -0.8682, 0.007976, -0.4823, -0.8759, -0.6945, -0.426, -0.5797, -0.895, -0.3153, -0.3155, -0.08091, -0.4896, -0.8682, 0.5606, 0.093, 0.8228, 0.05133, 0.5509, 0.833, -0.1083, 0.6321, 0.7673, 0.5606, 0.093, 0.8228, 0.7416, -0.1772, 0.647, 0.05133, 0.5509, 0.833, 0.8712, 0.3272, 0.366, 0.9998, -0.01055, 0.01553, 0.9978, -0.05822, -0.03046, 0.8712, 0.3272, 0.366, 0.7095, 0.469, 0.526, 0.9998, -0.01055, 0.01553, 0.3203, -0.04612, -0.9462, 0.3202, -0.04613, -0.9462, 0.3202, -0.04613, -0.9462, 0.3203, -0.04612, -0.9462, 0.3203, -0.04612, -0.9462, 0.3202, -0.04613, -0.9462, -0.4773, 0.7212, -0.502, -0.4773, 0.7213, -0.502, -0.4773, 0.7212, -0.502, -0.4773, 0.7212, -0.502, -0.4773, 0.7213, -0.502, -0.4773, 0.7213, -0.502, 0.4399, -0.6992, 0.5636, 0.4399, -0.6992, 0.5636, 0.4399, -0.6992, 0.5636, 0.4399, -0.6992, 0.5636, 0.4399, -0.6992, 0.5636, 0.4399, -0.6992, 0.5636, 0.07654, 0.2419, -0.9673, 0.07655, 0.2419, -0.9673, 0.07656, 0.2419, -0.9673, 0.07654, 0.2419, -0.9673, 0.07654, 0.2419, -0.9673, 0.07655, 0.2419, -0.9673, -0.3603, 0.09863, 0.9276, -0.3603, 0.09864, 0.9276, -0.3603, 0.09864, 0.9276, -0.3603, 0.09863, 0.9276, -0.3603, 0.09863, 0.9276, -0.3603, 0.09864, 0.9276, 0.5727, -0.4196, -0.7042, 0.5727, -0.4196, -0.7042, 0.5727, -0.4196, -0.7042, 0.5727, -0.4196, -0.7042, 0.5727, -0.4196, -0.7042, 0.5727, -0.4196, -0.7042, 0.6377, -0.7651, 0.08918, 0.6376, -0.7652, 0.08915, 0.6377, -0.7651, 0.08918, 0.6377, -0.7651, 0.08918, 0.6376, -0.7652, 0.08915, 0.6376, -0.7652, 0.08915, 0.2224, -0.5345, 0.8154, 0.2224, -0.5345, 0.8154, 0.2224, -0.5345, 0.8154, 0.2224, -0.5345, 0.8154, 0.2224, -0.5345, 0.8154, 0.2224, -0.5345, 0.8154, 0.6754, -0.6856, -0.2715, 0.6754, -0.6856, -0.2715, 0.6754, -0.6856, -0.2715, 0.6754, -0.6856, -0.2715, 0.6754, -0.6856, -0.2715, 0.6754, -0.6856, -0.2715, -0.1269, -0.1862, 0.9743, -0.1269, -0.1862, 0.9743, -0.1269, -0.1862, 0.9743, -0.1269, -0.1862, 0.9743, -0.1269, -0.1862, 0.9743, -0.1269, -0.1862, 0.9743, 0.4024, -0.1558, -0.9021, 0.4024, -0.1558, -0.9021, 0.4024, -0.1558, -0.9021, 0.4024, -0.1558, -0.9021, 0.4024, -0.1558, -0.9021, 0.4024, -0.1558, -0.9021, -0.6717, 0.6575, 0.3413, -0.6717, 0.6575, 0.3413, -0.6717, 0.6575, 0.3413, -0.6717, 0.6575, 0.3413, -0.6717, 0.6575, 0.3413, -0.6717, 0.6575, 0.3413, -0.5981, 0.4669, 0.6513, -0.5981, 0.4669, 0.6513, -0.5981, 0.4669, 0.6513, -0.5981, 0.4669, 0.6513, -0.5981, 0.4669, 0.6513, -0.5981, 0.4669, 0.6513, -0.619, 0.7685, -0.1621, -0.619, 0.7685, -0.1621, -0.619, 0.7685, -0.1621, -0.619, 0.7685, -0.1621, -0.619, 0.7685, -0.1621, -0.619, 0.7685, -0.1621, -0.1737, 0.4914, -0.8535, -0.1737, 0.4914, -0.8535, -0.1737, 0.4914, -0.8534, -0.1737, 0.4914, -0.8535, -0.1737, 0.4914, -0.8535, -0.1737, 0.4914, -0.8535, -0.5037, -0.1729, -0.8464, -0.8466, 0.2004, -0.4932, -0.8875, 0.3075, -0.3433, -0.5037, -0.1729, -0.8464, -0.1402, -0.3829, -0.9131, -0.8466, 0.2004, -0.4932, -0.4581, 0.1612, 0.8742, -0.4581, 0.1612, 0.8742, -0.4581, 0.1612, 0.8742, -0.4581, 0.1612, 0.8742, -0.4581, 0.1612, 0.8742, -0.4581, 0.1612, 0.8742, -0.9615, 0.2008, -0.1879, -0.9377, 0.2911, -0.1895, -0.9615, 0.2008, -0.1879, -0.9615, 0.2008, -0.1879, -0.9389, 0.2874, -0.1894, -0.9377, 0.2911, -0.1895, -0.9377, 0.2911, -0.1895, -0.9389, 0.2874, -0.1894, -0.906, 0.3785, -0.1894, -0.9377, 0.2911, -0.1895, -0.906, 0.3785, -0.1894, -0.906, 0.3785, -0.1894, -0.1338, -0.0286, -0.9906, -0.1338, -0.0286, -0.9906, -0.1338, -0.0286, -0.9906, -0.1338, -0.0286, -0.9906, -0.1338, -0.0286, -0.9906, -0.1338, -0.0286, -0.9906, 0.8806, -0.2098, -0.4249, 0.8598, -0.2744, -0.4307, 0.8806, -0.2098, -0.4249, 0.8806, -0.2098, -0.4249, 0.8642, -0.2739, -0.4221, 0.8598, -0.2744, -0.4307, 0.8598, -0.2744, -0.4307, 0.8642, -0.2739, -0.4221, 0.5378, -0.1267, -0.8335, 0.8598, -0.2744, -0.4307, 0.5378, -0.1267, -0.8335, 0.5607, -0.1137, -0.8202, 0.5607, -0.1137, -0.8202, 0.5378, -0.1267, -0.8335, 0.8768, 0.1453, -0.4584, 0.5607, -0.1137, -0.8202, 0.8768, 0.1453, -0.4584, 0.8992, 0.1656, -0.4049, 0.6796, -0.09238, 0.7278, 0.6796, -0.09238, 0.7278, 0.6796, -0.09238, 0.7278, 0.6796, -0.09238, 0.7278, 0.6796, -0.09238, 0.7278, 0.6796, -0.09238, 0.7278, -0.2144, -0.9764, 0.0251, -0.2144, -0.9764, 0.0251, -0.2144, -0.9764, 0.0251, -0.2144, -0.9764, 0.0251, -0.2144, -0.9764, 0.0251, -0.2144, -0.9764, 0.0251, -0.2144, -0.9764, 0.0251, -0.2144, -0.9764, 0.0251, -0.2144, -0.9764, 0.0251, -0.9288, -0.3403, -0.1464, -0.9288, -0.3403, -0.1464, -0.9796, -0.1068, -0.1704, -0.9288, -0.3403, -0.1464, -0.9796, -0.1068, -0.1704, -0.9773, -0.1289, -0.1679, -0.9773, -0.1289, -0.1679, -0.9796, -0.1068, -0.1704, -0.9781, 0.02141, -0.2069, -0.9773, -0.1289, -0.1679, -0.9781, 0.02141, -0.2069, -0.9781, 0.02141, -0.2069, 0.6373, -0.2584, 0.726, 0.6373, -0.2584, 0.726, 0.6848, -0.05019, 0.727, 0.6373, -0.2584, 0.726, 0.6848, -0.05019, 0.727, 0.689, -0.02327, 0.7244, 0.689, -0.02327, 0.7244, 0.6848, -0.05019, 0.727, 0.7044, 0.2265, 0.6727, 0.689, -0.02327, 0.7244, 0.7044, 0.2265, 0.6727, 0.7044, 0.2265, 0.6727, -0.4472, 0.2048, 0.8707, -0.4472, 0.2048, 0.8707, -0.4806, 0.07588, 0.8736, -0.4472, 0.2048, 0.8707, -0.4806, 0.07588, 0.8736, -0.4862, 0.04521, 0.8727, -0.4862, 0.04521, 0.8727, -0.4806, 0.07588, 0.8736, -0.5041, -0.1119, 0.8563, -0.4862, 0.04521, 0.8727, -0.5041, -0.1119, 0.8563, -0.5041, -0.1119, 0.8563, -0.1243, 0.03064, -0.9918, -0.9215, 0.3513, -0.1654, -0.9278, 0.3546, -0.1163, -0.1243, 0.03064, -0.9918, -0.1211, 0.0294, -0.9922, -0.9215, 0.3513, -0.1654, -0.2581, -0.1886, -0.9475, -0.2582, -0.1887, -0.9475, -0.2581, -0.1886, -0.9475, -0.2581, -0.1886, -0.9475, -0.2581, -0.1886, -0.9475, -0.2582, -0.1887, -0.9475, -0.8725, -0.2241, 0.4342, -0.1829, -0.1999, -0.9626, -0.1679, -0.1954, -0.9662, -0.8725, -0.2241, 0.4342, -0.8038, -0.1823, 0.5663, -0.1829, -0.1999, -0.9626, 0.6967, 0.6793, 0.2306, 0.6967, 0.6793, 0.2306, 0.6967, 0.6793, 0.2306, 0.6967, 0.6793, 0.2306, 0.6967, 0.6793, 0.2306, 0.6967, 0.6793, 0.2306, 0.6967, 0.6793, 0.2306, 0.6967, 0.6793, 0.2306, 0.6967, 0.6793, 0.2306, -0.6895, -0.423, 0.5879, -0.6895, -0.423, 0.5879, -0.6895, -0.423, 0.5879, -0.6895, -0.423, 0.5879, -0.6895, -0.423, 0.5879, -0.6895, -0.423, 0.5879, 0.6607, -0.651, -0.3738, 0.6607, -0.651, -0.3738, 0.6606, -0.651, -0.3739, 0.6607, -0.651, -0.3738, 0.6606, -0.651, -0.3738, 0.6607, -0.651, -0.3738, 0.2695, -0.7418, 0.6141, 0.2695, -0.7418, 0.6141, 0.2695, -0.7418, 0.6141, 0.2695, -0.7418, 0.6141, 0.2695, -0.7418, 0.6141, 0.2695, -0.7418, 0.6141])] * 3)])

# ---- objects
ob_flower11 = bpy.data.objects.new('Flower11', me_scene)

# ---- transforms, parenting, visibility, modifiers, constraints
ob_flower11.location = (0.0, -7.62, 0.0)
ob_flower11.rotation_euler = (1.571, -0.0, 0.0)
ob_flower11.scale = (0.01, 0.01, 0.01)
ob_flower11.color = (0.8, 0.8, 0.8, 1.0)

# ---- collection membership
col_collection.objects.link(ob_flower11)

# ---- scene / render settings (as saved in the file)
scene.frame_start = 1; scene.frame_end = 250; scene.frame_set(1)
scene.render.engine = 'BLENDER_EEVEE_NEXT'
scene.render.fps = 25
scene.cycles.sampling_pattern = 'TABULATED_SOBOL'
scene.cycles.use_light_tree = False
scene.view_settings.view_transform = 'Filmic'
bpy.context.view_layer.update()

# ---- added for rendering (the .blend has no active camera and no usable light): camera, sun
cam_auto = bpy.data.cameras.new('AutoCamera')
cam_auto.lens = 50.0
cam_auto.sensor_width = 36.0
cam_auto.clip_end = 1000.0
ob_auto_camera = bpy.data.objects.new('AutoCamera', cam_auto)
scene.collection.objects.link(ob_auto_camera)
ob_auto_camera.location = (0.462633, -8.147, 0.544667)
ob_auto_camera.rotation_euler = (1.09748, -7.21219e-08, 0.694738)
scene.camera = ob_auto_camera
light_auto_sun = bpy.data.lights.new('AutoSun', 'SUN')
light_auto_sun.energy = 3.0
light_auto_sun.angle = 0.0523599
ob_auto_sun = bpy.data.objects.new('AutoSun', light_auto_sun)
scene.collection.objects.link(ob_auto_sun)
ob_auto_sun.rotation_euler = (0.872665, 0.174533, 0.523599)
bpy.context.view_layer.update()
